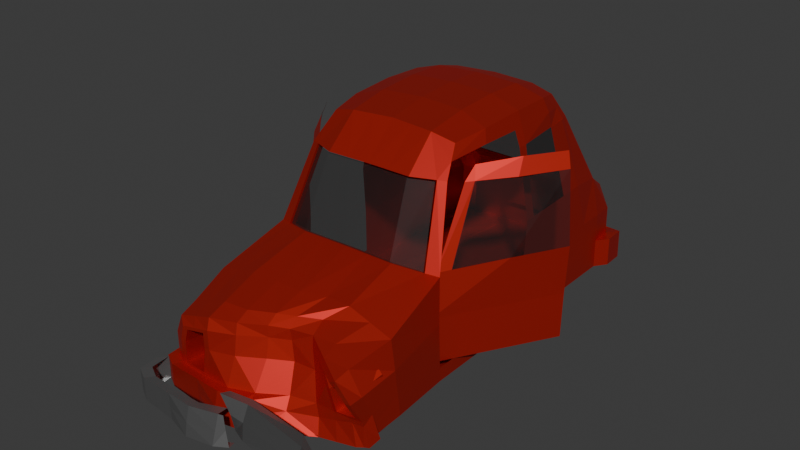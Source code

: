 # Source: Car2.blend  (saved by Blender 4.3.34; exported with 4.5.12 LTS)
import bpy
from mathutils import Matrix  # noqa: F401  (used for matrix-valued properties, if any)

bpy.ops.wm.read_factory_settings(use_empty=True)
scene = bpy.context.scene
scene.name = 'Scene'

# ---- collections
col_collection = bpy.data.collections.new('Collection'); scene.collection.children.link(col_collection)

# ---- materials (node trees are filled in below, after node groups)
mat_material_001 = bpy.data.materials.new('Material.001')
mat_material_002 = bpy.data.materials.new('Material.002')
mat_material = bpy.data.materials.new('Material')
mat_material_010 = bpy.data.materials.new('Material.010')
mat_material_006 = bpy.data.materials.new('Material.006')
mat_material_011 = bpy.data.materials.new('Material.011')
mat_material_012 = bpy.data.materials.new('Material.012')
mat_material_014 = bpy.data.materials.new('Material.014')
mat_material_013 = bpy.data.materials.new('Material.013')

# ---- material node trees
mat_material_001.use_nodes = True; mat_material_001.node_tree.nodes.clear()
_N = mat_material_001.node_tree.nodes; _L = mat_material_001.node_tree.links
n0 = _N.new('ShaderNodeBsdfPrincipled'); n0.name = 'Principled BSDF'; n0.location = (10, 300)
n0.inputs[0].default_value = (0.2026, 0.2026, 0.2026, 1.0)
n0.inputs[1].default_value = 0.8
n0.inputs[2].default_value = 0.3
n1 = _N.new('ShaderNodeOutputMaterial'); n1.name = 'Material Output'; n1.location = (300, 300)
_L.new(n0.outputs[0], n1.inputs[0])
n1.is_active_output = True
mat_material_002.use_nodes = True; mat_material_002.node_tree.nodes.clear()
_N = mat_material_002.node_tree.nodes; _L = mat_material_002.node_tree.links
n0 = _N.new('ShaderNodeBsdfPrincipled'); n0.name = 'Principled BSDF'; n0.location = (10, 300)
n0.inputs[0].default_value = (0.2878, 0.2878, 0.2878, 1.0)
n0.inputs[1].default_value = 0.8
n0.inputs[2].default_value = 0.3
n1 = _N.new('ShaderNodeOutputMaterial'); n1.name = 'Material Output'; n1.location = (300, 300)
_L.new(n0.outputs[0], n1.inputs[0])
n1.is_active_output = True
mat_material.use_nodes = True; mat_material.node_tree.nodes.clear()
_N = mat_material.node_tree.nodes; _L = mat_material.node_tree.links
n0 = _N.new('ShaderNodeBsdfPrincipled'); n0.name = 'Principled BSDF'; n0.location = (10, 300)
n0.inputs[0].default_value = (0.6021, 0.02453, 0.01645, 1.0)
n0.inputs[1].default_value = 0.7
n1 = _N.new('ShaderNodeOutputMaterial'); n1.name = 'Material Output'; n1.location = (300, 300)
_L.new(n0.outputs[0], n1.inputs[0])
n1.is_active_output = True
mat_material_010.use_nodes = True; mat_material_010.node_tree.nodes.clear()
_N = mat_material_010.node_tree.nodes; _L = mat_material_010.node_tree.links
n0 = _N.new('ShaderNodeBsdfPrincipled'); n0.name = 'Principled BSDF'; n0.location = (10, 300)
n0.inputs[0].default_value = (0.01754, 0.01754, 0.01754, 1.0)
n0.inputs[4].default_value = 0.5
n1 = _N.new('ShaderNodeOutputMaterial'); n1.name = 'Material Output'; n1.location = (300, 300)
_L.new(n0.outputs[0], n1.inputs[0])
n1.is_active_output = True
mat_material_006.use_nodes = True; mat_material_006.node_tree.nodes.clear()
_N = mat_material_006.node_tree.nodes; _L = mat_material_006.node_tree.links
n0 = _N.new('ShaderNodeBsdfPrincipled'); n0.name = 'Principled BSDF'; n0.location = (10, 300)
n0.inputs[0].default_value = (0.01261, 0.01261, 0.01261, 1.0)
n0.inputs[4].default_value = 0.5
n1 = _N.new('ShaderNodeOutputMaterial'); n1.name = 'Material Output'; n1.location = (300, 300)
_L.new(n0.outputs[0], n1.inputs[0])
n1.is_active_output = True
mat_material_011.use_nodes = True; mat_material_011.node_tree.nodes.clear()
_N = mat_material_011.node_tree.nodes; _L = mat_material_011.node_tree.links
n0 = _N.new('ShaderNodeBsdfPrincipled'); n0.name = 'Principled BSDF'; n0.location = (10, 300)
n0.inputs[0].default_value = (0.008604, 0.008604, 0.008604, 1.0)
n0.inputs[4].default_value = 0.5
n1 = _N.new('ShaderNodeOutputMaterial'); n1.name = 'Material Output'; n1.location = (300, 300)
_L.new(n0.outputs[0], n1.inputs[0])
n1.is_active_output = True
mat_material_012.use_nodes = True; mat_material_012.node_tree.nodes.clear()
_N = mat_material_012.node_tree.nodes; _L = mat_material_012.node_tree.links
n0 = _N.new('ShaderNodeBsdfPrincipled'); n0.name = 'Principled BSDF'; n0.location = (10, 300)
n0.inputs[0].default_value = (0.0109, 0.0109, 0.0109, 1.0)
n0.inputs[4].default_value = 0.5
n1 = _N.new('ShaderNodeOutputMaterial'); n1.name = 'Material Output'; n1.location = (300, 300)
_L.new(n0.outputs[0], n1.inputs[0])
n1.is_active_output = True
mat_material_014.use_nodes = True; mat_material_014.node_tree.nodes.clear()
_N = mat_material_014.node_tree.nodes; _L = mat_material_014.node_tree.links
n0 = _N.new('ShaderNodeBsdfPrincipled'); n0.name = 'Principled BSDF'; n0.location = (10, 300)
n0.inputs[0].default_value = (0.01352, 0.01352, 0.01352, 1.0)
n0.inputs[4].default_value = 0.5
n1 = _N.new('ShaderNodeOutputMaterial'); n1.name = 'Material Output'; n1.location = (300, 300)
_L.new(n0.outputs[0], n1.inputs[0])
n1.is_active_output = True
mat_material_013.use_nodes = True; mat_material_013.node_tree.nodes.clear()
_N = mat_material_013.node_tree.nodes; _L = mat_material_013.node_tree.links
n0 = _N.new('ShaderNodeBsdfPrincipled'); n0.name = 'Principled BSDF'; n0.location = (10, 300)
n0.inputs[0].default_value = (0.007907, 0.007907, 0.007907, 1.0)
n0.inputs[4].default_value = 0.5
n1 = _N.new('ShaderNodeOutputMaterial'); n1.name = 'Material Output'; n1.location = (300, 300)
_L.new(n0.outputs[0], n1.inputs[0])
n1.is_active_output = True

# ---- world
world_world = bpy.data.worlds.new('World'); scene.world = world_world
world_world.use_nodes = True; world_world.node_tree.nodes.clear()
_N = world_world.node_tree.nodes; _L = world_world.node_tree.links
n0 = _N.new('ShaderNodeOutputWorld'); n0.name = 'World Output'; n0.location = (300, 300)
n1 = _N.new('ShaderNodeBackground'); n1.name = 'Background'; n1.location = (10, 300)
n1.inputs[0].default_value = (0.05088, 0.05088, 0.05088, 1.0)
_L.new(n1.outputs[0], n0.inputs[0])
n0.is_active_output = True
world_world.color = (0.05088, 0.05088, 0.05088)
world_world.sun_shadow_jitter_overblur = 0.0

# ---- meshes
me_cube_001 = bpy.data.meshes.new('Cube.001')
me_cube_001.from_pydata([(1.1, -1.023, -0.7738), (0.5697, -1.013, -1.078), (-0.1174, -0.9734, -0.8034), (-0.3187, -0.9525, -0.2286), (0.9224, -0.9583, -0.7818), (1.084, -0.8769, -0.7889), (0.5232, -0.8741, -0.533), (1.048, -0.9645, -0.7783), (-0.2833, -0.9102, -0.2466), (1.054, -0.8905, -1.246), (1.068, -1.037, -1.245), (0.6022, -0.9275, -0.582), (1.139, -0.9271, -0.7871), (1.109, -0.9383, -1.245), (0.9312, -1.058, -1.258), (0.9714, -1.023, -0.7754), (1.068, -0.8859, -1.03), (-0.1724, -0.9677, -0.5327), (1.082, -1.033, -1.022), (0.5852, -0.9696, -0.8445), (1.122, -0.9338, -1.029), (0.9488, -1.045, -1.029), (-0.06932, -0.8741, -0.3336), (0.005362, -0.9912, -0.8697), (-0.05533, -0.9136, -0.3338), (-0.04933, -0.9557, -0.6157)], [], [(6, 22, 24, 11), (19, 25, 23, 1), (11, 24, 25, 19), (9, 16, 20, 13), (24, 3, 17, 25), (0, 15, 21, 18), (15, 11, 19, 21), (12, 0, 18, 20), (7, 4, 15, 0), (5, 7, 0, 12), (20, 18, 10, 13), (21, 19, 1, 14), (18, 21, 14, 10), (25, 17, 2, 23), (4, 6, 11, 15), (22, 8, 3, 24), (16, 5, 12, 20)])
_uv = me_cube_001.uv_layers.new(name='UVMap')
_uv.uv.foreach_set('vector', [0.535, 0.8144, 0.5335, 0.8447, 0.5335, 0.8447, 0.535, 0.8144, 0.535, 0.8144, 0.5335, 0.8447, 0.5335, 0.8447, 0.535, 0.8144, 0.535, 0.8144, 0.5335, 0.8447, 0.5335, 0.8447, 0.535, 0.8144, 0.5326, 0.7307, 0.5326, 0.7307, 0.5326, 0.7307, 0.5326, 0.7307, 0.5335, 0.8447, 0.532, 0.875, 0.532, 0.875, 0.5335, 0.8447, 0.5342, 0.7464, 0.5348, 0.7672, 0.5348, 0.7672, 0.5342, 0.7464, 0.5348, 0.7672, 0.535, 0.8144, 0.535, 0.8144, 0.5348, 0.7672, 0.5326, 0.7307, 0.5342, 0.7464, 0.5342, 0.7464, 0.5326, 0.7307, 0.5342, 0.7464, 0.5348, 0.7672, 0.5348, 0.7672, 0.5342, 0.7464, 0.5326, 0.7307, 0.5342, 0.7464, 0.5342, 0.7464, 0.5326, 0.7307, 0.5326, 0.7307, 0.5342, 0.7464, 0.5342, 0.7464, 0.5326, 0.7307, 0.5348, 0.7672, 0.535, 0.8144, 0.535, 0.8144, 0.5348, 0.7672, 0.5342, 0.7464, 0.5348, 0.7672, 0.5348, 0.7672, 0.5342, 0.7464, 0.5335, 0.8447, 0.532, 0.875, 0.532, 0.875, 0.5335, 0.8447, 0.5348, 0.7672, 0.535, 0.8144, 0.535, 0.8144, 0.5348, 0.7672, 0.5335, 0.8447, 0.532, 0.875, 0.532, 0.875, 0.5335, 0.8447, 0.5326, 0.7307, 0.5326, 0.7307, 0.5326, 0.7307, 0.5326, 0.7307])
me_cube_001.materials.append(mat_material_001)
me_cube_001.update()
me_cube_013 = bpy.data.meshes.new('Cube.013')
me_cube_013.from_pydata([(-0.002343, -1.208, -0.9842), (-0.002369, -1.253, -0.9793), (-0.5393, -1.193, -1.022), (0.1124, -1.175, -0.9863), (0.1288, -1.215, -0.9809), (0.06826, -1.199, -0.7083), (0.03457, -1.189, -0.4419), (-0.001444, -1.202, -0.4099), (-0.001314, -1.148, -0.4138), (-0.001965, -1.23, -0.7105), (-0.3059, -1.236, -0.4295), (-0.6104, -1.222, -0.4543), (-0.3062, -1.259, -0.7291), (-0.2702, -1.191, -0.4309), (-0.5392, -1.184, -0.4547), (-0.7289, -1.175, -0.463), (-0.9186, -1.167, -0.4713), (-0.8001, -1.215, -0.4611), (-0.9897, -1.209, -0.4679), (-0.8001, -1.217, -0.7416), (-0.9897, -1.21, -0.7297), (-0.6104, -1.223, -0.7535), (-0.8001, -1.218, -0.9924), (-0.6104, -1.224, -1.021), (-0.9897, -1.211, -0.9638), (-1.115, -1.179, -0.9134), (-1.115, -1.178, -0.6877), (-1.118, -1.079, -0.8801), (-1.047, -1.037, -0.8835), (-1.118, -1.077, -0.6613), (-1.118, -1.076, -0.4165), (-1.047, -1.035, -0.6647), (-1.047, -1.034, -0.4199), (-1.044, -1.135, -0.4385), (-1.115, -1.177, -0.4351), (-1.044, -1.137, -0.9168), (-0.9186, -1.169, -0.9671), (-0.3065, -1.273, -0.9972)], [], [(3, 4, 1, 0), (35, 36, 2, 0, 1, 37, 23, 22, 24, 25, 27, 28), (4, 5, 6, 7, 9, 1), (13, 10, 7, 8), (10, 12, 9, 7), (14, 11, 10, 13), (11, 21, 12, 10), (15, 17, 11, 14), (16, 18, 17, 15), (18, 20, 19, 17), (17, 19, 21, 11), (20, 24, 22, 19), (19, 22, 23, 21), (26, 25, 24, 20), (29, 27, 25, 26), (28, 27, 29, 31), (30, 29, 26, 34), (31, 29, 30, 32), (32, 30, 34, 33), (33, 34, 18, 16), (34, 26, 20, 18), (21, 23, 37, 12), (12, 37, 1, 9)])
_uv = me_cube_013.uv_layers.new(name='UVMap')
_uv.uv.foreach_set('vector', [0.0, 0.0, 0.0, 0.0, 0.0, 0.0, 0.0, 0.0, 0.0, 0.0, 0.0, 0.0, 0.0, 0.0, 0.0, 0.0, 0.0, 0.0, 0.0, 0.0, 0.0, 0.0, 0.0, 0.0, 0.0, 0.0, 0.0, 0.0, 0.0, 0.0, 0.0, 0.0, 0.3024, 0.4973, 0.4522, 0.7406, 0.503, 0.8249, 0.532, 0.875, 0.532, 0.875, 0.532, 0.875, 0.5335, 0.8447, 0.5335, 0.8447, 0.532, 0.875, 0.532, 0.875, 0.5335, 0.8447, 0.5335, 0.8447, 0.532, 0.875, 0.532, 0.875, 0.535, 0.8144, 0.535, 0.8144, 0.5335, 0.8447, 0.5335, 0.8447, 0.535, 0.8144, 0.535, 0.8144, 0.5335, 0.8447, 0.5335, 0.8447, 0.5349, 0.7908, 0.5349, 0.7908, 0.535, 0.8144, 0.535, 0.8144, 0.5348, 0.7672, 0.5348, 0.7672, 0.5349, 0.7908, 0.5349, 0.7908, 0.5348, 0.7672, 0.5348, 0.7672, 0.5349, 0.7908, 0.5349, 0.7908, 0.5349, 0.7908, 0.5349, 0.7908, 0.535, 0.8144, 0.535, 0.8144, 0.5348, 0.7672, 0.5348, 0.7672, 0.5349, 0.7908, 0.5349, 0.7908, 0.5349, 0.7908, 0.5349, 0.7908, 0.535, 0.8144, 0.535, 0.8144, 0.5342, 0.7464, 0.5342, 0.7464, 0.5348, 0.7672, 0.5348, 0.7672, 0.5326, 0.7307, 0.5326, 0.7307, 0.5342, 0.7464, 0.5342, 0.7464, 0.5326, 0.7307, 0.5326, 0.7307, 0.5326, 0.7307, 0.5326, 0.7307, 0.5326, 0.7307, 0.5326, 0.7307, 0.5342, 0.7464, 0.5342, 0.7464, 0.5326, 0.7307, 0.5326, 0.7307, 0.5326, 0.7307, 0.5326, 0.7307, 0.5326, 0.7307, 0.5326, 0.7307, 0.5342, 0.7464, 0.5342, 0.7464, 0.5342, 0.7464, 0.5342, 0.7464, 0.5348, 0.7672, 0.5348, 0.7672, 0.5342, 0.7464, 0.5342, 0.7464, 0.5348, 0.7672, 0.5348, 0.7672, 0.535, 0.8144, 0.535, 0.8144, 0.5335, 0.8447, 0.5335, 0.8447, 0.5335, 0.8447, 0.5335, 0.8447, 0.532, 0.875, 0.532, 0.875])
me_cube_013.materials.append(mat_material_002)
me_cube_013.update()
me_cube_028 = bpy.data.meshes.new('Cube.028')
me_cube_028.from_pydata([(0.9025, -0.2295, 1.292), (0.9895, -0.1712, 1.317), (0.9356, -0.03883, 2.819), (0.9035, -0.2728, 0.4191), (1.28, 0.02982, 0.4086), (0.9053, -0.2742, -0.1922), (1.278, 0.02529, -0.2027), (0.9063, -0.275, -0.522), (1.277, 0.02285, -0.5326), (1.595, 0.2804, -0.5426), (1.599, 0.2847, -0.2127), (1.605, 0.2928, 0.3985), (1.636, 0.2992, 1.402), (1.324, 0.05299, 1.392), (0.9589, 0.02534, 3.084), (0.9976, -0.003495, 2.82), (1.261, 0.147, 2.825), (1.539, 0.3562, 2.821), (1.245, 0.1932, 3.156), (1.491, 0.376, 3.137)], [], [(0, 1, 15, 2), (4, 13, 1, 0, 3), (4, 3, 5, 6), (6, 5, 7, 8), (9, 10, 6, 8), (10, 11, 4, 6), (11, 12, 13, 4), (2, 15, 16, 18, 14), (16, 17, 19, 18)])
_uv = me_cube_028.uv_layers.new(name='UVMap')
_uv.uv.foreach_set('vector', [0.6177, 0.6659, 0.6133, 0.6586, 0.6412, 0.6491, 0.6447, 0.6537, 0.5312, 0.6308, 0.5965, 0.6305, 0.6133, 0.6586, 0.6177, 0.6659, 0.5332, 0.6662, 0.5312, 0.6308, 0.5332, 0.6662, 0.5332, 0.6662, 0.5312, 0.6308, 0.5312, 0.6308, 0.5332, 0.6662, 0.5332, 0.6662, 0.5312, 0.6308, 0.5308, 0.6033, 0.5308, 0.6031, 0.5312, 0.6308, 0.5312, 0.6308, 0.5308, 0.6031, 0.5308, 0.6027, 0.5312, 0.6308, 0.5312, 0.6308, 0.5308, 0.6027, 0.5944, 0.603, 0.5965, 0.6305, 0.5312, 0.6308, 0.6447, 0.6537, 0.6412, 0.6491, 0.6263, 0.6293, 0.6383, 0.6288, 0.6505, 0.6507, 0.6263, 0.6293, 0.6242, 0.6032, 0.6356, 0.6041, 0.6383, 0.6288])
me_cube_028.materials.append(mat_material)
me_cube_028.materials.append(mat_material_010)
me_cube_028.materials.append(mat_material_006)
me_cube_028.materials.append(mat_material_011)
me_cube_028.materials.append(mat_material_012)
me_cube_028.update()
me_cube_030 = bpy.data.meshes.new('Cube.030')
me_cube_030.from_pydata([(0.9874, -0.1705, 1.317), (0.9955, -0.00283, 2.82), (1.322, 0.05366, 1.392), (1.633, 0.2999, 1.402), (1.537, 0.3569, 2.821), (1.259, 0.1476, 2.825)], [], [(3, 4, 5, 1, 0, 2)])
me_cube_030.polygons.foreach_set('material_index', [3])
_uv = me_cube_030.uv_layers.new(name='UVMap')
_uv.uv.foreach_set('vector', [0.5944, 0.603, 0.6242, 0.6032, 0.6263, 0.6293, 0.6412, 0.6491, 0.6133, 0.6586, 0.5965, 0.6305])
me_cube_030.materials.append(mat_material)
me_cube_030.materials.append(mat_material_010)
me_cube_030.materials.append(mat_material_006)
me_cube_030.materials.append(mat_material_011)
me_cube_030.materials.append(mat_material_012)
me_cube_030.update()
me_cube_031 = bpy.data.meshes.new('Cube.031')
me_cube_031.from_pydata([(0.8365, -0.8991, 0.2781), (0.9146, -0.6987, 0.4938), (0.8759, -0.9103, 0.333), (0.6852, -0.8614, 0.3196), (0.8098, -0.9034, 0.3503), (0.8951, -0.9134, 0.4691), (0.6043, -0.8436, 0.4077), (0.3987, -0.7837, 0.4651), (0.6718, -0.8548, 0.06869), (0.641, -0.8419, 0.577), (0.3869, -0.7704, 0.6848), (0.6419, -0.7658, 0.6985), (0.9205, -0.84, 0.5661), (0.3632, -0.6916, 0.8309), (0.7859, -0.6202, 0.9454), (0.5288, -0.6068, 1.064), (1.043, -0.6336, 0.8264), (0.9744, -0.25, 1.29), (1.076, -0.6335, 0.2187), (1.016, -0.2844, 0.4146), (1.038, -0.8311, 0.07819), (1.076, -0.6221, -0.2831), (1.016, -0.2837, -0.1967), (1.045, -0.7756, -0.3961), (1.077, -0.6153, -0.5426), (1.077, -0.6124, -0.7751), (1.016, -0.2833, -0.5266), (1.046, -0.7535, -0.6415), (1.046, -0.7435, -0.8605), (1.042, -0.8027, -0.8962), (1.117, -0.7692, -0.8573), (1.113, -0.8387, -0.8906), (1.059, -0.8445, -0.9125), (0.9881, -0.8577, -0.9409), (1.045, -0.8332, -0.5216), (1.042, -0.8374, -0.4147), (0.9291, -0.8382, -0.5334), (0.9167, -0.8409, -0.4474), (0.7481, -0.8485, -0.6093), (0.5671, -0.8588, -0.6851), (0.7254, -0.8461, -0.4405), (0.7982, -0.8746, -0.9695), (0.6083, -0.8914, -0.998), (0.304, -0.9815, -0.9926), (0.1313, -1.031, -0.9905), (0.284, -0.9185, -0.6711), (0.269, -0.8808, -0.4284), (0.03711, -1.005, -0.4516), (0.001094, -1.017, -0.4196), (0.0708, -1.015, -0.718), (0.001225, -0.9633, -0.4235), (0.0005736, -1.045, -0.7201), (-0.3034, -1.051, -0.4392), (-0.6079, -1.037, -0.4639), (-0.3037, -1.074, -0.7387), (-0.2676, -1.006, -0.4406), (-0.5367, -0.9996, -0.4643), (-0.2671, -0.944, 0.1004), (-0.5365, -0.9766, 0.07469), (0.001822, -0.8778, 0.1214), (-0.2757, -0.9213, 0.4823), (-0.006391, -0.8513, 0.5064), (-0.5533, -0.9677, 0.459), (-0.2823, -0.9051, 0.7058), (-0.5658, -0.9441, 0.6828), (-0.014, -0.8446, 0.7313), (-0.2799, -0.8374, 0.8476), (-0.56, -0.8443, 0.8296), (-0.02089, -0.7864, 0.8669), (-0.2946, -0.6395, 1.062), (-0.5892, -0.6355, 1.064), (-0.0002296, -0.6406, 1.061), (-0.2656, -0.3244, 1.425), (-0.5311, -0.3217, 1.412), (-1.041e-09, -0.327, 1.437), (-0.2656, -0.2858, 1.349), (-0.5311, -0.2832, 1.336), (-8.136e-10, -0.2884, 1.362), (0.2656, -0.2858, 1.349), (0.5311, -0.2832, 1.336), (0.2656, -0.3244, 1.425), (0.5311, -0.3217, 1.412), (0.2639, -0.6061, 1.063), (0.1519, -0.7447, 0.8496), (0.1677, -0.8005, 0.7089), (0.1819, -0.8005, 0.4864), (0.2225, -0.8151, 0.1068), (0.4503, -0.8044, 0.09224), (0.5341, -0.8513, -0.4336), (0.8393, -0.2719, 1.322), (0.7224, -0.1014, 2.833), (0.8393, -0.2333, 1.247), (0.7224, -0.06287, 2.758), (0.4811, -0.1141, 2.776), (0.2406, -0.1136, 2.781), (0.4811, -0.1527, 2.851), (0.4674, 0.02376, 3.48), (0.2406, -0.1521, 2.856), (-2.449e-09, -0.1516, 2.861), (0.2337, 0.03073, 3.497), (-3.146e-09, 0.0377, 3.515), (0.2382, 0.2525, 3.64), (0.4765, 0.2482, 3.619), (-3.383e-09, 0.2569, 3.66), (0.2396, 0.4851, 3.682), (0.4792, 0.4847, 3.66), (-3.53e-09, 0.4855, 3.703), (0.2382, 0.697, 3.64), (0.4764, 0.6972, 3.619), (-3.588e-09, 0.6968, 3.66), (0.2338, 0.8517, 3.464), (0.4676, 0.848, 3.446), (-3.495e-09, 0.8554, 3.481), (0.2396, 0.9465, 2.862), (0.4793, 0.9396, 2.859), (-2.966e-09, 0.9534, 2.864), (0.2396, 0.9399, 2.851), (0.4793, 0.933, 2.849), (-2.924e-09, 0.9467, 2.854), (-0.2396, 0.9399, 2.851), (-0.4793, 0.933, 2.849), (-0.2396, 0.9465, 2.862), (-0.4793, 0.9396, 2.859), (-0.2338, 0.8517, 3.464), (-0.4676, 0.848, 3.446), (-0.2382, 0.697, 3.64), (-0.4764, 0.6972, 3.619), (-0.2396, 0.4851, 3.682), (-0.4792, 0.4847, 3.66), (-0.2382, 0.2525, 3.64), (-0.4765, 0.2482, 3.619), (-0.2337, 0.03073, 3.497), (-0.4674, 0.02376, 3.48), (-0.2406, -0.1521, 2.856), (-0.2406, -0.1136, 2.781), (-0.4811, -0.1527, 2.851), (-0.4811, -0.1141, 2.776), (-0.7224, -0.1014, 2.833), (-0.811, -0.08262, 2.827), (-0.8393, -0.2719, 1.322), (-0.7224, -0.06287, 2.758), (-0.8393, -0.2333, 1.247), (-0.9744, -0.25, 1.29), (-1.016, -0.2844, 0.4146), (-1.044, -0.6329, 0.8264), (-0.9812, -0.8443, 0.5595), (-1.076, -0.6334, 0.2134), (-0.8167, -0.6342, 0.9453), (-0.7706, -0.8443, 0.6946), (-0.759, -0.9452, 0.5715), (-0.9522, -0.9462, 0.4602), (-0.7157, -0.9709, 0.3987), (-0.878, -0.9741, 0.3383), (-0.6939, -0.9719, 0.3402), (-0.6891, -0.7521, 0.2625), (-0.6119, -0.9701, 0.3707), (-0.8206, -0.9744, 0.2932), (-0.8158, -0.7546, 0.2154), (-0.8537, -0.98, 0.01684), (-0.8489, -0.7601, -0.06088), (-0.8537, -0.9824, -0.4159), (-0.916, -0.9795, 0.02056), (-1.041, -0.9476, 0.05025), (-0.916, -0.9821, -0.481), (-0.7264, -0.9909, -0.4727), (-1.041, -0.9502, -0.4481), (-0.9872, -1.024, -0.4776), (-0.9872, -1.026, -0.7394), (-0.7975, -1.031, -0.4708), (-1.112, -0.9923, -0.4448), (-1.116, -0.8916, -0.4261), (-1.112, -0.9937, -0.6973), (-1.112, -0.9949, -0.9231), (-1.116, -0.893, -0.6709), (-1.116, -0.8943, -0.8898), (-1.045, -0.851, -0.6743), (-1.045, -0.8522, -0.8932), (-1.045, -0.8496, -0.4295), (-1.076, -0.6374, -0.5541), (-1.076, -0.6387, -0.7858), (-1.076, -0.636, -0.2948), (-1.016, -0.2833, -0.5266), (-1.016, -0.2829, -0.8215), (-1.016, -0.2837, -0.1967), (-1.02, 0.0675, -0.5233), (-1.02, 0.06614, -0.8182), (-1.023, 0.3794, -0.5211), (-1.023, 0.4064, -0.5209), (-1.023, 0.3817, -0.1911), (-1.023, 0.3774, -0.8161), (-1.023, 0.4042, -0.8159), (-1.023, 0.4296, -0.8157), (-1.021, 0.7594, -0.8206), (-1.023, 0.4309, -0.5207), (-1.023, 0.4325, -0.1908), (-1.021, 0.7608, -0.5256), (-1.023, 0.4325, -0.1907), (-1.023, 0.4353, 0.4208), (-1.017, 0.7595, -0.2056), (-1.013, 0.9897, -0.216), (-1.017, 0.7577, 0.4062), (-1.013, 0.9936, 0.3955), (-1.018, 0.7551, 1.401), (-1.005, 0.8849, 1.39), (-1.048, 0.4471, 1.428), (-0.8629, 0.724, 2.837), (-0.8394, 0.8395, 2.832), (-0.9157, 0.4637, 2.848), (-0.8391, 0.7188, 3.141), (-0.784, 0.7045, 3.431), (-0.857, 0.4712, 3.161), (-0.7822, 0.8334, 3.087), (-0.7644, 0.8691, 3.07), (-0.8316, 0.8532, 2.831), (-0.8169, 0.8794, 2.829), (-1.0, 0.9048, 1.385), (-0.7877, 0.8521, 2.811), (-0.7729, 0.8782, 2.809), (-0.9564, 0.9037, 1.365), (-0.9141, 1.06, 1.247), (-0.9581, 1.061, 1.267), (-0.9493, 1.091, 1.238), (-0.8626, 1.244, 0.8345), (-0.9083, 1.092, 1.235), (-0.8044, 0.9016, 2.828), (-1.01, 1.107, 0.3854), (-0.9744, 1.246, 0.3238), (-1.01, 1.102, -0.2261), (-1.013, 1.008, 0.3942), (-1.013, 1.003, -0.2172), (-1.013, 1.001, -0.5472), (-1.01, 1.099, -0.556), (-1.014, 0.9876, -0.546), (-1.01, 1.096, -0.851), (-1.108, 1.163, -0.5602), (-1.108, 1.161, -0.8551), (-1.108, 1.166, -0.2302), (-1.074, 1.305, -0.6221), (-1.075, 1.303, -0.9172), (-1.074, 1.307, -0.292), (-0.9298, 1.338, -0.6832), (-0.9309, 1.336, -0.9784), (-0.9287, 1.339, -0.3531), (-0.5741, 1.346, -0.6825), (-0.5764, 1.346, -0.9776), (-0.5716, 1.347, -0.3522), (-0.2871, 1.347, -0.6807), (1.498e-10, 1.349, -0.6789), (-0.2858, 1.349, -0.3504), (-0.2882, 1.346, -0.9759), (4.255e-10, 1.347, -0.9741), (4.516e-10, 1.283, -0.9699), (0.2882, 1.346, -0.9759), (0.5764, 1.346, -0.9776), (0.2871, 1.347, -0.6807), (0.5741, 1.346, -0.6825), (0.2858, 1.349, -0.3504), (-1.586e-10, 1.35, -0.3486), (0.5716, 1.347, -0.3522), (0.2366, 1.284, -0.3463), (-1.325e-10, 1.286, -0.3445), (0.4732, 1.282, -0.3481), (0.2343, 1.286, 0.2657), (0.4685, 1.283, 0.2639), (-7.04e-10, 1.289, 0.2675), (0.2322, 1.27, 0.725), (0.4644, 1.259, 0.7118), (-1.138e-09, 1.281, 0.7382), (0.2419, 1.232, 0.895), (0.4837, 1.228, 0.8956), (-1.263e-09, 1.236, 0.8944), (0.2508, 1.105, 1.181), (0.5017, 1.104, 1.197), (-1.455e-09, 1.106, 1.166), (0.2508, 1.098, 1.171), (0.5017, 1.097, 1.186), (-1.413e-09, 1.099, 1.155), (-0.2508, 1.098, 1.171), (-0.5017, 1.097, 1.186), (-0.2508, 1.105, 1.181), (-0.5017, 1.104, 1.197), (-0.2419, 1.232, 0.895), (-0.4837, 1.228, 0.8956), (-0.2322, 1.27, 0.725), (-0.4644, 1.259, 0.7118), (-0.2343, 1.286, 0.2657), (-0.4685, 1.283, 0.2639), (-0.2366, 1.284, -0.3463), (-0.4732, 1.282, -0.3481), (-0.8302, 1.275, -0.3489), (-0.828, 1.278, 0.2629), (-0.9752, 1.242, -0.2879), (-0.7689, 1.267, 0.6683), (-0.9083, 1.085, 1.224), (-0.7691, 0.8991, 2.821), (-0.7691, 0.9058, 2.831), (0.9083, 1.085, 1.224), (0.9083, 1.092, 1.235), (0.7691, 0.8991, 2.821), (0.7691, 0.9058, 2.831), (0.8044, 0.9016, 2.828), (0.7644, 0.8691, 3.07), (0.9493, 1.091, 1.238), (0.8169, 0.8794, 2.829), (0.8316, 0.8532, 2.831), (0.9581, 1.061, 1.267), (0.7257, 0.8771, 2.788), (0.7405, 0.8509, 2.79), (0.8669, 1.059, 1.226), (0.9092, 0.9025, 1.343), (1.0, 0.9048, 1.385), (1.005, 0.8849, 1.39), (0.8394, 0.8395, 2.832), (1.014, 0.963, 0.3983), (1.02, 0.7399, 1.402), (1.048, 0.4471, 1.428), (1.018, 0.7507, 0.4073), (0.8632, 0.7224, 2.837), (0.9157, 0.4637, 2.848), (0.8391, 0.7188, 3.141), (0.784, 0.7045, 3.431), (0.857, 0.4712, 3.161), (0.7822, 0.8334, 3.087), (0.7998, 0.4784, 3.467), (0.8548, 0.4457, 3.163), (0.8523, 0.4154, 3.164), (0.914, 0.4391, 2.847), (0.912, 0.4118, 2.847), (1.048, 0.4203, 1.426), (1.047, 0.392, 1.424), (1.023, 0.41, 0.4206), (1.023, 0.4353, 0.4208), (1.023, 0.4033, -0.191), (1.023, 0.3811, 0.4204), (1.023, 0.3741, -0.1912), (1.023, 0.3703, -0.5212), (1.023, 0.3998, -0.521), (1.02, 0.0675, -0.5233), (1.023, 0.367, -0.8161), (1.02, 0.06614, -0.8182), (1.023, 0.3966, -0.8159), (1.023, 0.4296, -0.8157), (1.021, 0.7594, -0.8206), (1.023, 0.4309, -0.5207), (1.023, 0.4325, -0.1908), (1.021, 0.7608, -0.5256), (1.014, 0.971, -0.5445), (1.018, 0.7573, -0.2049), (1.014, 0.9682, -0.2141), (1.01, 1.102, -0.2261), (1.108, 1.166, -0.2302), (1.01, 1.107, 0.3854), (0.9752, 1.242, -0.2879), (1.01, 1.099, -0.556), (1.01, 1.096, -0.851), (1.108, 1.163, -0.5602), (1.108, 1.161, -0.8551), (1.074, 1.305, -0.6221), (1.075, 1.303, -0.9172), (1.074, 1.307, -0.292), (0.9298, 1.338, -0.6832), (0.9309, 1.336, -0.9784), (0.9287, 1.339, -0.3531), (0.8302, 1.275, -0.3489), (0.828, 1.278, 0.2629), (0.7689, 1.267, 0.6683), (0.9744, 1.246, 0.3238), (0.8626, 1.244, 0.8345), (0.9761, 1.238, -0.913), (0.8324, 1.272, -0.9742), (0.4779, 1.281, -0.9735), (1.016, -0.2829, -0.8215), (0.8337, 0.1952, 3.174), (0.7866, 0.2219, 3.433), (0.7651, -0.0225, 3.095), (0.811, -0.08262, 2.827), (0.72, 0.03655, 3.358), (0.7207, 0.8335, 3.334), (0.0001958, -1.023, -0.9939), (-0.4779, 1.281, -0.9735), (-0.8324, 1.272, -0.9742), (-0.9761, 1.238, -0.913), (0.000169, -1.068, -0.989), (-0.5367, -1.008, -1.031), (0.1149, -0.9907, -0.9959), (0.537, -0.8715, -1.003), (0.9169, -0.8253, -0.9467), (-0.916, -0.9848, -0.9768), (-1.041, -0.9529, -0.9265), (-0.3039, -1.088, -1.007), (-0.6079, -1.04, -1.031), (-0.6079, -1.039, -0.7632), (-0.7975, -1.033, -1.002), (-0.9872, -1.027, -0.9734), (-0.7975, -1.032, -0.7513), (-0.7207, 0.8335, 3.334), (-0.7998, 0.4784, 3.467), (-0.852, 0.4126, 3.164), (-0.8337, 0.1952, 3.174), (-0.912, 0.4118, 2.847), (-0.9137, 0.436, 2.847), (-1.047, 0.392, 1.424), (-1.048, 0.4199, 1.426), (-1.023, 0.3859, 0.4204), (-1.023, 0.4134, 0.4206), (-1.023, 0.4089, -0.1909), (-0.7866, 0.2219, 3.433), (-0.7651, -0.0225, 3.095), (-0.72, 0.03655, 3.358), (-1.045, -0.847, 0.05293), (-0.729, -0.9893, -0.4104), (-0.599, -0.9962, -0.4047), (-0.7242, -0.7694, -0.4881), (-0.7215, -0.7583, -0.03009), (-0.8489, -0.7626, -0.4936), (-0.5942, -0.7763, -0.4824), (-0.594, -0.7564, -0.004405), (-0.6071, -0.7503, 0.293), (-0.5988, -0.9762, 0.07332), (-2.222e-09, -0.113, 2.786), (0.7823, -0.8576, -0.3796), (0.9099, -0.8482, -0.3837), (0.7339, -0.8671, 0.07829), (0.8604, -0.6573, -0.1639), (0.988, -0.6478, -0.168), (0.812, -0.6667, 0.294), (0.9715, -0.7049, 0.2609), (0.7633, -0.661, 0.5353), (1.05, -0.7043, 0.2791), (0.954, -0.7099, 0.5488), (1.056, -0.6465, -0.1504), (0.9721, -0.9047, 0.06339), (0.9775, -0.8469, -0.3661), (1.036, -0.9042, 0.07499)], [], [(2, 0, 1, 429), (0, 3, 427, 1), (0, 2, 5, 4), (3, 0, 4, 6), (5, 9, 6, 4), (8, 6, 7, 87), (9, 10, 7, 6), (422, 3, 6, 8), (11, 13, 10, 9), (12, 11, 9, 5), (16, 14, 11, 12), (14, 15, 13, 11), (17, 89, 81, 15, 14, 16), (19, 17, 16, 18), (18, 16, 12, 20), (19, 18, 21, 22), (18, 20, 23, 21), (22, 21, 24, 26), (21, 23, 27, 24), (26, 24, 25, 371), (24, 27, 28, 25), (27, 23, 35, 34, 32, 31, 30, 28), (354, 342, 341, 340, 338, 339, 371, 25, 28, 29, 386, 385, 384, 378, 251, 370, 369, 368), (29, 28, 30, 31, 32, 33, 41, 42, 43, 44, 384, 385, 386), (32, 34, 36, 33), (36, 34, 35, 37), (33, 36, 38, 41), (38, 36, 37, 40), (39, 38, 40, 88), (41, 38, 39, 42), (42, 39, 45, 43), (43, 45, 47, 49, 44), (48, 47, 45, 46, 50), (45, 39, 88, 46), (44, 49, 47, 48, 51, 382), (55, 52, 48, 50), (52, 54, 51, 48), (56, 53, 52, 55), (53, 391, 54, 52), (58, 56, 55, 57), (57, 55, 50, 59), (58, 57, 60, 62), (57, 59, 61, 60), (63, 60, 61, 65), (64, 62, 60, 63), (67, 64, 63, 66), (66, 63, 65, 68), (70, 67, 66, 69), (69, 66, 68, 71), (73, 70, 69, 72), (72, 69, 71, 74), (73, 72, 75, 76), (72, 74, 77, 75), (74, 80, 78, 77), (80, 81, 79, 78), (81, 80, 82, 15), (80, 74, 71, 82), (15, 82, 83, 13), (82, 71, 68, 83), (13, 83, 84, 10), (83, 68, 65, 84), (10, 84, 85, 7), (84, 65, 61, 85), (86, 85, 61, 59), (87, 7, 85, 86), (87, 86, 46, 88), (86, 59, 50, 46), (8, 87, 88, 40), (81, 89, 91, 79), (90, 89, 17, 375), (89, 90, 92, 91), (90, 95, 93, 92), (95, 97, 94, 93), (95, 90, 375, 374, 376, 96), (97, 95, 96, 99), (98, 97, 99, 100), (97, 98, 419, 94), (102, 101, 99, 96), (101, 103, 100, 99), (105, 104, 101, 102), (104, 106, 103, 101), (108, 107, 104, 105), (107, 109, 106, 104), (111, 110, 107, 108), (110, 112, 109, 107), (114, 113, 110, 111), (113, 115, 112, 110), (113, 114, 117, 116), (115, 113, 116, 118), (121, 115, 118, 119), (122, 121, 119, 120), (122, 124, 123, 121), (121, 123, 112, 115), (124, 126, 125, 123), (123, 125, 109, 112), (126, 128, 127, 125), (125, 127, 106, 109), (128, 130, 129, 127), (127, 129, 103, 106), (130, 132, 131, 129), (129, 131, 100, 103), (133, 131, 132, 135), (98, 100, 131, 133), (133, 135, 136, 134), (98, 133, 134, 419), (135, 137, 140, 136), (135, 132, 408, 407, 138, 137), (137, 138, 142, 139), (137, 139, 141, 140), (139, 73, 76, 141), (142, 144, 147, 70, 73, 139), (143, 146, 144, 142), (144, 145, 148, 147), (146, 409, 145, 144), (147, 148, 67, 70), (145, 150, 149, 148), (148, 149, 64, 67), (149, 151, 62, 64), (150, 152, 151, 149), (153, 155, 62, 151), (156, 153, 151, 152), (155, 153, 154, 417), (153, 156, 157, 154), (156, 158, 159, 157), (158, 156, 152, 161), (158, 160, 414, 159), (160, 158, 161, 163), (162, 161, 152, 150), (162, 165, 163, 161), (410, 160, 163, 164), (163, 166, 168, 164), (165, 169, 166, 163), (166, 167, 394, 168), (169, 171, 167, 166), (177, 170, 169, 165), (170, 173, 171, 169), (173, 174, 172, 171), (171, 172, 393, 167), (176, 174, 173, 175), (175, 173, 170, 177), (178, 179, 176, 175), (180, 178, 175, 177), (181, 182, 179, 178), (183, 181, 178, 180), (184, 185, 182, 181), (186, 189, 185, 184), (187, 190, 189, 186), (405, 187, 186, 188), (233, 381, 380, 379, 251, 378, 383, 387, 388, 176, 179, 182, 185, 189, 190, 191, 192), (193, 191, 190, 187), (195, 192, 191, 193), (194, 193, 187, 405), (196, 198, 195, 193), (197, 200, 198, 196), (198, 200, 201, 199), (195, 198, 199, 232), (200, 202, 203, 201), (204, 202, 200, 197), (203, 202, 205, 206), (206, 205, 208, 211, 213), (208, 205, 207, 210), (210, 396, 209, 208), (208, 209, 395, 212, 211), (211, 212, 224, 214, 213), (220, 214, 213, 215), (213, 214, 217, 216), (206, 213, 215, 203), (215, 213, 216, 218), (220, 215, 218, 219), (214, 220, 219, 217), (225, 228, 215, 220, 221), (214, 224, 221, 220), (222, 221, 223, 280, 282), (226, 225, 221, 222), (221, 224, 295, 223), (226, 291, 227, 225), (225, 227, 229, 228), (228, 229, 199, 201), (215, 228, 201, 203), (227, 231, 230, 229), (229, 230, 232, 199), (231, 233, 192, 195, 232, 230), (231, 234, 235, 233), (227, 236, 234, 231), (237, 238, 235, 234), (239, 237, 234, 236), (240, 241, 238, 237), (242, 240, 237, 239), (243, 244, 241, 240), (245, 243, 240, 242), (246, 249, 244, 243), (248, 246, 243, 245), (247, 250, 249, 246), (257, 247, 246, 248), (380, 381, 233, 235, 238, 241, 244, 249, 250, 251, 379), (369, 370, 251, 250, 252, 253, 361, 358, 356, 354, 368), (247, 254, 252, 250), (254, 255, 253, 252), (257, 256, 254, 247), (256, 258, 255, 254), (260, 259, 256, 257), (259, 261, 258, 256), (264, 262, 259, 260), (262, 263, 261, 259), (262, 265, 266, 263), (264, 267, 265, 262), (266, 265, 268, 269), (265, 267, 270, 268), (269, 268, 271, 272), (268, 270, 273, 271), (272, 271, 274, 275), (271, 273, 276, 274), (273, 279, 277, 276), (279, 280, 278, 277), (282, 280, 279, 281), (281, 279, 273, 270), (284, 282, 281, 283), (283, 281, 270, 267), (285, 286, 284, 283), (264, 285, 283, 267), (285, 287, 288, 286), (264, 260, 287, 285), (260, 257, 248, 287), (287, 248, 245, 288), (286, 288, 289, 290), (288, 245, 242, 289), (290, 289, 291, 226), (289, 242, 239, 291), (291, 239, 236, 227), (290, 226, 222, 292), (286, 290, 292, 284), (292, 222, 282, 284), (280, 223, 293, 278), (223, 295, 294, 293), (295, 122, 120, 294), (224, 212, 395, 124, 122, 295), (297, 272, 275, 296), (299, 297, 296, 298), (114, 299, 298, 117), (300, 299, 114, 111, 377, 301), (302, 297, 299, 300), (322, 304, 303, 300, 301), (303, 305, 302, 300), (303, 305, 310, 304), (303, 304, 307, 306), (305, 303, 306, 308), (310, 305, 308, 309), (304, 310, 309, 307), (351, 302, 305, 310, 311, 313), (312, 311, 310, 304), (311, 312, 317, 314), (314, 316, 313, 311), (315, 331, 316, 314), (318, 317, 319, 321), (319, 317, 312, 304, 322), (321, 319, 320, 323), (319, 322, 301, 377, 320), (372, 325, 324, 321, 323, 373), (324, 326, 318, 321), (325, 327, 326, 324), (327, 329, 328, 326), (326, 328, 315, 318), (330, 328, 329, 333), (331, 315, 328, 330), (331, 330, 332, 344), (332, 330, 333, 334), (336, 332, 334, 335), (340, 336, 335, 338), (338, 335, 337, 339), (343, 336, 340, 341), (345, 343, 341, 342), (345, 347, 344, 343), (344, 332, 336, 343), (353, 346, 345, 342, 354), (348, 347, 345, 346), (347, 316, 331, 344), (313, 316, 347, 348), (349, 348, 346, 353), (351, 313, 348, 349), (349, 353, 355, 350), (352, 349, 350, 359), (366, 351, 349, 352), (353, 354, 356, 355), (357, 355, 356, 358), (359, 350, 355, 357), (360, 357, 358, 361), (362, 359, 357, 360), (255, 360, 361, 253), (258, 362, 360, 255), (363, 352, 359, 362), (261, 363, 362, 258), (263, 364, 363, 261), (364, 366, 352, 363), (364, 365, 367, 366), (263, 266, 365, 364), (366, 367, 302, 351), (365, 266, 269, 367), (367, 269, 272, 297, 302), (337, 26, 371, 339), (374, 372, 373, 376), (373, 102, 96, 376), (323, 105, 102, 373), (320, 108, 105, 323), (377, 111, 108, 320), (384, 44, 382, 378), (388, 387, 383, 378, 382, 389, 390, 392, 393, 172, 174, 176), (54, 389, 382, 51), (391, 390, 389, 54), (394, 392, 390, 391), (167, 393, 392, 394), (168, 394, 391, 53), (395, 209, 126, 124), (398, 406, 396, 210, 397), (399, 397, 210, 207, 400), (399, 400, 402, 401), (402, 404, 403, 401), (404, 405, 188, 403), (197, 194, 405, 404), (197, 404, 402, 204), (402, 400, 207, 204), (407, 408, 406, 398), (406, 408, 132, 130), (396, 406, 130, 128), (209, 396, 128, 126), (143, 183, 180, 146), (146, 180, 177, 409), (409, 177, 165, 162), (409, 162, 150, 145), (164, 168, 53, 56), (411, 410, 164, 56), (160, 410, 412, 414), (410, 411, 415, 412), (159, 414, 412, 413), (413, 412, 415, 416), (411, 418, 416, 415), (413, 416, 417, 154), (418, 155, 417, 416), (155, 418, 58, 62), (418, 411, 56, 58), (159, 413, 154, 157), (421, 420, 40, 37), (420, 422, 8, 40), (420, 421, 424, 423), (422, 420, 423, 425), (426, 425, 423, 424), (3, 422, 425, 427), (426, 1, 427, 425), (428, 429, 1, 426), (428, 426, 424, 430), (431, 2, 429, 428), (432, 431, 428, 430), (2, 431, 433, 5), (431, 432, 35, 433), (20, 433, 35, 23), (20, 12, 5, 433), (421, 432, 430, 424), (432, 421, 37, 35)])
_uv = me_cube_031.uv_layers.new(name='UVMap')
_uv.uv.foreach_set('vector', [0.603, 0.749, 0.6039, 0.7533, 0.6039, 0.7533, 0.603, 0.749, 0.6039, 0.7533, 0.606, 0.7737, 0.606, 0.7737, 0.6039, 0.7533, 0.6039, 0.7533, 0.603, 0.749, 0.6157, 0.7448, 0.625, 0.75, 0.606, 0.7737, 0.6039, 0.7533, 0.625, 0.75, 0.625, 0.7813, 0.6157, 0.7448, 0.6511, 0.7447, 0.6562, 0.75, 0.625, 0.75, 0.5349, 0.7908, 0.625, 0.7813, 0.625, 0.8125, 0.535, 0.8144, 0.6511, 0.7447, 0.6864, 0.7446, 0.6875, 0.75, 0.6562, 0.75, 0.5395, 0.7831, 0.606, 0.7737, 0.625, 0.7813, 0.5349, 0.7908, 0.6505, 0.7307, 0.6862, 0.7311, 0.6864, 0.7446, 0.6511, 0.7447, 0.6148, 0.7302, 0.6505, 0.7307, 0.6511, 0.7447, 0.6157, 0.7448, 0.6152, 0.7022, 0.6507, 0.7027, 0.6505, 0.7307, 0.6148, 0.7302, 0.6507, 0.7027, 0.6863, 0.7031, 0.6862, 0.7311, 0.6505, 0.7307, 0.6177, 0.6659, 0.6389, 0.6688, 0.6872, 0.6754, 0.6863, 0.7031, 0.6507, 0.7027, 0.6152, 0.7022, 0.5332, 0.6662, 0.6177, 0.6659, 0.6152, 0.7022, 0.5332, 0.7021, 0.5332, 0.7021, 0.6152, 0.7022, 0.6148, 0.7302, 0.5326, 0.7307, 0.5332, 0.6662, 0.5332, 0.7021, 0.5332, 0.7021, 0.5332, 0.6662, 0.5332, 0.7021, 0.5326, 0.7307, 0.5326, 0.7307, 0.5332, 0.7021, 0.5332, 0.6662, 0.5332, 0.7021, 0.5332, 0.7021, 0.5332, 0.6662, 0.5332, 0.7021, 0.5326, 0.7307, 0.5326, 0.7307, 0.5332, 0.7021, 0.5332, 0.6662, 0.5332, 0.7021, 0.5332, 0.7021, 0.5332, 0.6662, 0.5332, 0.7021, 0.5326, 0.7307, 0.5326, 0.7307, 0.5332, 0.7021, 0.5326, 0.7307, 0.5326, 0.7307, 0.5342, 0.7464, 0.4195, 0.5862, 0.0, 0.0, 0.0, 0.0, 0.0, 0.0, 0.0, 0.0, 0.0, 0.0, 0.531, 0.5677, 0.5307, 0.5978, 0.5308, 0.6008, 0.5308, 0.6035, 0.5312, 0.6308, 0.5332, 0.6662, 0.5332, 0.7021, 0.0, 0.0, 0.0, 0.0, 0.0, 0.0, 0.0, 0.0, 0.0, 0.0, 0.0, 0.0, 0.0, 0.0, 0.0, 0.0, 0.0, 0.0, 0.0, 0.0, 0.0, 0.0, 0.0, 0.0, 0.0, 0.0, 0.0, 0.0, 0.0, 0.0, 0.0, 0.0, 0.0, 0.0, 0.0, 0.0, 0.0, 0.0, 0.0, 0.0, 0.0, 0.0, 0.0, 0.0, 0.0, 0.0, 0.0, 0.0, 0.4195, 0.5862, 0.4417, 0.6337, 0.0, 0.0, 0.4417, 0.6337, 0.4195, 0.5862, 0.5342, 0.7464, 0.5348, 0.7672, 0.0, 0.0, 0.4417, 0.6337, 0.3692, 0.5426, 0.0, 0.0, 0.3692, 0.5426, 0.4417, 0.6337, 0.5348, 0.7672, 0.5349, 0.7908, 0.2967, 0.4516, 0.3692, 0.5426, 0.5349, 0.7908, 0.535, 0.8144, 0.0, 0.0, 0.3692, 0.5426, 0.2967, 0.4516, 0.0, 0.0, 0.0, 0.0, 0.2967, 0.4516, 0.3039, 0.4811, 0.0, 0.0, 0.0, 0.0, 0.3039, 0.4811, 0.503, 0.8249, 0.4522, 0.7406, 0.3024, 0.4973, 0.532, 0.875, 0.503, 0.8249, 0.3039, 0.4811, 0.5335, 0.8447, 0.532, 0.875, 0.3039, 0.4811, 0.2967, 0.4516, 0.535, 0.8144, 0.5335, 0.8447, 0.3024, 0.4973, 0.4522, 0.7406, 0.503, 0.8249, 0.532, 0.875, 0.532, 0.875, 0.532, 0.875, 0.5335, 0.8447, 0.5335, 0.8447, 0.532, 0.875, 0.532, 0.875, 0.5335, 0.8447, 0.5335, 0.8447, 0.532, 0.875, 0.532, 0.875, 0.535, 0.8144, 0.535, 0.8144, 0.5335, 0.8447, 0.5335, 0.8447, 0.535, 0.8144, 0.535, 0.8144, 0.5335, 0.8447, 0.5335, 0.8447, 0.535, 0.8144, 0.535, 0.8144, 0.5335, 0.8447, 0.5335, 0.8447, 0.5335, 0.8447, 0.5335, 0.8447, 0.532, 0.875, 0.532, 0.875, 0.535, 0.8144, 0.5335, 0.8447, 0.625, 0.8438, 0.625, 0.8125, 0.5335, 0.8447, 0.532, 0.875, 0.625, 0.875, 0.625, 0.8438, 0.7182, 0.7452, 0.7188, 0.75, 0.75, 0.75, 0.75, 0.7458, 0.6864, 0.7446, 0.6875, 0.75, 0.7188, 0.75, 0.7182, 0.7452, 0.6862, 0.7311, 0.6864, 0.7446, 0.7182, 0.7452, 0.7181, 0.7363, 0.7181, 0.7363, 0.7182, 0.7452, 0.75, 0.7458, 0.75, 0.7415, 0.6863, 0.7031, 0.6862, 0.7311, 0.7181, 0.7363, 0.7182, 0.7032, 0.7182, 0.7032, 0.7181, 0.7363, 0.75, 0.7415, 0.75, 0.7032, 0.6872, 0.6754, 0.6863, 0.7031, 0.7182, 0.7032, 0.7186, 0.6702, 0.7186, 0.6702, 0.7182, 0.7032, 0.75, 0.7032, 0.75, 0.6649, 0.6872, 0.6754, 0.7186, 0.6702, 0.7186, 0.6702, 0.6872, 0.6754, 0.7186, 0.6702, 0.75, 0.6649, 0.75, 0.6649, 0.7186, 0.6702, 0.75, 0.6649, 0.7186, 0.6702, 0.7186, 0.6702, 0.75, 0.6649, 0.7186, 0.6702, 0.6872, 0.6754, 0.6872, 0.6754, 0.7186, 0.6702, 0.6872, 0.6754, 0.7186, 0.6702, 0.7182, 0.7032, 0.6863, 0.7031, 0.7186, 0.6702, 0.75, 0.6649, 0.75, 0.7032, 0.7182, 0.7032, 0.6863, 0.7031, 0.7182, 0.7032, 0.7181, 0.7363, 0.6862, 0.7311, 0.7182, 0.7032, 0.75, 0.7032, 0.75, 0.7415, 0.7181, 0.7363, 0.6862, 0.7311, 0.7181, 0.7363, 0.7182, 0.7452, 0.6864, 0.7446, 0.7181, 0.7363, 0.75, 0.7415, 0.75, 0.7458, 0.7182, 0.7452, 0.6864, 0.7446, 0.7182, 0.7452, 0.7188, 0.75, 0.6875, 0.75, 0.7182, 0.7452, 0.75, 0.7458, 0.75, 0.75, 0.7188, 0.75, 0.5335, 0.8447, 0.625, 0.8438, 0.625, 0.875, 0.532, 0.875, 0.535, 0.8144, 0.625, 0.8125, 0.625, 0.8438, 0.5335, 0.8447, 0.535, 0.8144, 0.5335, 0.8447, 0.5335, 0.8447, 0.535, 0.8144, 0.5335, 0.8447, 0.532, 0.875, 0.532, 0.875, 0.5335, 0.8447, 0.5349, 0.7908, 0.535, 0.8144, 0.535, 0.8144, 0.5349, 0.7908, 0.6872, 0.6754, 0.6389, 0.6688, 0.6389, 0.6688, 0.6872, 0.6754, 0.6568, 0.6564, 0.6389, 0.6688, 0.6177, 0.6659, 0.6447, 0.6537, 0.6389, 0.6688, 0.6568, 0.6564, 0.6568, 0.6564, 0.6389, 0.6688, 0.6568, 0.6564, 0.6899, 0.6637, 0.6899, 0.6637, 0.6568, 0.6564, 0.6899, 0.6637, 0.7199, 0.6643, 0.7199, 0.6643, 0.6899, 0.6637, 0.6899, 0.6637, 0.6568, 0.6564, 0.6447, 0.6537, 0.6505, 0.6507, 0.6563, 0.6477, 0.6915, 0.6534, 0.7199, 0.6643, 0.6899, 0.6637, 0.6915, 0.6534, 0.7207, 0.6592, 0.75, 0.6649, 0.7199, 0.6643, 0.7207, 0.6592, 0.75, 0.6649, 0.7199, 0.6643, 0.75, 0.6649, 0.75, 0.6649, 0.7199, 0.6643, 0.6904, 0.6293, 0.7202, 0.6298, 0.7207, 0.6592, 0.6915, 0.6534, 0.7202, 0.6298, 0.75, 0.6304, 0.75, 0.6649, 0.7207, 0.6592, 0.6901, 0.5977, 0.7201, 0.5968, 0.7202, 0.6298, 0.6904, 0.6293, 0.7201, 0.5968, 0.75, 0.5959, 0.75, 0.6304, 0.7202, 0.6298, 0.6904, 0.5684, 0.7202, 0.5678, 0.7201, 0.5968, 0.6901, 0.5977, 0.7202, 0.5678, 0.75, 0.5671, 0.75, 0.5959, 0.7201, 0.5968, 0.6915, 0.5479, 0.7207, 0.543, 0.7202, 0.5678, 0.6904, 0.5684, 0.7207, 0.543, 0.75, 0.5382, 0.75, 0.5671, 0.7202, 0.5678, 0.6899, 0.5397, 0.7199, 0.539, 0.7207, 0.543, 0.6915, 0.5479, 0.7199, 0.539, 0.75, 0.5382, 0.75, 0.5382, 0.7207, 0.543, 0.7199, 0.539, 0.6899, 0.5397, 0.6899, 0.5397, 0.7199, 0.539, 0.75, 0.5382, 0.7199, 0.539, 0.7199, 0.539, 0.75, 0.5382, 0.7199, 0.539, 0.75, 0.5382, 0.75, 0.5382, 0.7199, 0.539, 0.6899, 0.5397, 0.7199, 0.539, 0.7199, 0.539, 0.6899, 0.5397, 0.6899, 0.5397, 0.6915, 0.5479, 0.7207, 0.543, 0.7199, 0.539, 0.7199, 0.539, 0.7207, 0.543, 0.75, 0.5382, 0.75, 0.5382, 0.6915, 0.5479, 0.6904, 0.5684, 0.7202, 0.5678, 0.7207, 0.543, 0.7207, 0.543, 0.7202, 0.5678, 0.75, 0.5671, 0.75, 0.5382, 0.6904, 0.5684, 0.6901, 0.5977, 0.7201, 0.5968, 0.7202, 0.5678, 0.7202, 0.5678, 0.7201, 0.5968, 0.75, 0.5959, 0.75, 0.5671, 0.6901, 0.5977, 0.6904, 0.6293, 0.7202, 0.6298, 0.7201, 0.5968, 0.7201, 0.5968, 0.7202, 0.6298, 0.75, 0.6304, 0.75, 0.5959, 0.6904, 0.6293, 0.6915, 0.6534, 0.7207, 0.6592, 0.7202, 0.6298, 0.7202, 0.6298, 0.7207, 0.6592, 0.75, 0.6649, 0.75, 0.6304, 0.7199, 0.6643, 0.7207, 0.6592, 0.6915, 0.6534, 0.6899, 0.6637, 0.75, 0.6649, 0.75, 0.6649, 0.7207, 0.6592, 0.7199, 0.6643, 0.7199, 0.6643, 0.6899, 0.6637, 0.6899, 0.6637, 0.7199, 0.6643, 0.75, 0.6649, 0.7199, 0.6643, 0.7199, 0.6643, 0.75, 0.6649, 0.6899, 0.6637, 0.6568, 0.6564, 0.6568, 0.6564, 0.6899, 0.6637, 0.6899, 0.6637, 0.6915, 0.6534, 0.6563, 0.6477, 0.6505, 0.6507, 0.6447, 0.6537, 0.6568, 0.6564, 0.6568, 0.6564, 0.6447, 0.6537, 0.6177, 0.6659, 0.6389, 0.6688, 0.6568, 0.6564, 0.6389, 0.6688, 0.6389, 0.6688, 0.6568, 0.6564, 0.6389, 0.6688, 0.6872, 0.6754, 0.6872, 0.6754, 0.6389, 0.6688, 0.6177, 0.6659, 0.6152, 0.7022, 0.6507, 0.7027, 0.6863, 0.7031, 0.6872, 0.6754, 0.6389, 0.6688, 0.5332, 0.6662, 0.5332, 0.7021, 0.6152, 0.7022, 0.6177, 0.6659, 0.6152, 0.7022, 0.6148, 0.7302, 0.6505, 0.7307, 0.6507, 0.7027, 0.5332, 0.7021, 0.5326, 0.7307, 0.6148, 0.7302, 0.6152, 0.7022, 0.6507, 0.7027, 0.6505, 0.7307, 0.6862, 0.7311, 0.6863, 0.7031, 0.6148, 0.7302, 0.6157, 0.7448, 0.6511, 0.7447, 0.6505, 0.7307, 0.6505, 0.7307, 0.6511, 0.7447, 0.6864, 0.7446, 0.6862, 0.7311, 0.6511, 0.7447, 0.6562, 0.75, 0.6875, 0.75, 0.6864, 0.7446, 0.6157, 0.7448, 0.625, 0.75, 0.6562, 0.75, 0.6511, 0.7447, 0.6081, 0.7872, 0.6091, 0.8017, 0.625, 0.8125, 0.625, 0.7812, 0.6067, 0.7646, 0.6081, 0.7872, 0.625, 0.7812, 0.625, 0.75, 0.6091, 0.8017, 0.6081, 0.7872, 0.6081, 0.7872, 0.6091, 0.8017, 0.6081, 0.7872, 0.6067, 0.7646, 0.6067, 0.7646, 0.6081, 0.7872, 0.6067, 0.7646, 0.5348, 0.775, 0.5348, 0.775, 0.6067, 0.7646, 0.5348, 0.775, 0.6067, 0.7646, 0.625, 0.75, 0.5348, 0.7672, 0.5348, 0.775, 0.5348, 0.775, 0.5348, 0.775, 0.5348, 0.775, 0.5348, 0.775, 0.5348, 0.775, 0.5348, 0.7672, 0.5348, 0.7672, 0.5342, 0.7464, 0.5348, 0.7672, 0.625, 0.75, 0.6157, 0.7448, 0.5342, 0.7464, 0.5342, 0.7464, 0.5348, 0.7672, 0.5348, 0.7672, 0.5349, 0.7905, 0.5348, 0.775, 0.5348, 0.7672, 0.5349, 0.7908, 0.5348, 0.7672, 0.5348, 0.7672, 0.5349, 0.7908, 0.5349, 0.7908, 0.5342, 0.7464, 0.5342, 0.7464, 0.5348, 0.7672, 0.5348, 0.7672, 0.5348, 0.7672, 0.5348, 0.7672, 0.5349, 0.7908, 0.5349, 0.7908, 0.5342, 0.7464, 0.5342, 0.7464, 0.5348, 0.7672, 0.5348, 0.7672, 0.5326, 0.7307, 0.5326, 0.7307, 0.5342, 0.7464, 0.5342, 0.7464, 0.5326, 0.7307, 0.5326, 0.7307, 0.5342, 0.7464, 0.5342, 0.7464, 0.5326, 0.7307, 0.5326, 0.7307, 0.5342, 0.7464, 0.5342, 0.7464, 0.5342, 0.7464, 0.5342, 0.7464, 0.5348, 0.7672, 0.5348, 0.7672, 0.5326, 0.7307, 0.5326, 0.7307, 0.5326, 0.7307, 0.5326, 0.7307, 0.5326, 0.7307, 0.5326, 0.7307, 0.5326, 0.7307, 0.5326, 0.7307, 0.5332, 0.7021, 0.5332, 0.7021, 0.5326, 0.7307, 0.5326, 0.7307, 0.5332, 0.7021, 0.5332, 0.7021, 0.5326, 0.7307, 0.5326, 0.7307, 0.5332, 0.6662, 0.5332, 0.6662, 0.5332, 0.7021, 0.5332, 0.7021, 0.5332, 0.6662, 0.5332, 0.6662, 0.5332, 0.7021, 0.5332, 0.7021, 0.5312, 0.6308, 0.5312, 0.6308, 0.5332, 0.6662, 0.5332, 0.6662, 0.5308, 0.6025, 0.5308, 0.6026, 0.5312, 0.6308, 0.5312, 0.6308, 0.5307, 0.6, 0.5307, 0.6001, 0.5308, 0.6026, 0.5308, 0.6025, 0.5307, 0.6, 0.5307, 0.6, 0.5308, 0.6025, 0.5308, 0.6024, 0.0, 0.0, 0.0, 0.0, 0.0, 0.0, 0.0, 0.0, 0.0, 0.0, 0.0, 0.0, 0.0, 0.0, 0.0, 0.0, 0.0, 0.0, 0.0, 0.0, 0.5332, 0.7021, 0.5332, 0.6662, 0.5312, 0.6308, 0.5308, 0.6026, 0.5307, 0.6001, 0.5307, 0.5978, 0.531, 0.5677, 0.5307, 0.5978, 0.5307, 0.5978, 0.5307, 0.6001, 0.5307, 0.6, 0.531, 0.5677, 0.531, 0.5677, 0.5307, 0.5978, 0.5307, 0.5978, 0.5307, 0.5978, 0.5307, 0.5978, 0.5307, 0.6, 0.5307, 0.6, 0.5307, 0.5978, 0.5315, 0.5697, 0.531, 0.5677, 0.5307, 0.5978, 0.5307, 0.5978, 0.5314, 0.5702, 0.5315, 0.5697, 0.5307, 0.5978, 0.5315, 0.5697, 0.5314, 0.5702, 0.532, 0.55, 0.532, 0.5499, 0.531, 0.5677, 0.5315, 0.5697, 0.532, 0.5499, 0.532, 0.5499, 0.5314, 0.5702, 0.6011, 0.5698, 0.6041, 0.558, 0.532, 0.55, 0.594, 0.5978, 0.6011, 0.5698, 0.5314, 0.5702, 0.5307, 0.5978, 0.6041, 0.558, 0.6011, 0.5698, 0.6334, 0.5687, 0.6377, 0.5557, 0.6377, 0.5557, 0.6334, 0.5687, 0.6372, 0.5688, 0.6471, 0.5546, 0.6393, 0.554, 0.6372, 0.5688, 0.6334, 0.5687, 0.6237, 0.5978, 0.6349, 0.5978, 0.6349, 0.5978, 0.6458, 0.5978, 0.6476, 0.5691, 0.6372, 0.5688, 0.6372, 0.5688, 0.6476, 0.5691, 0.6563, 0.5526, 0.6502, 0.5502, 0.6471, 0.5546, 0.6471, 0.5546, 0.6502, 0.5502, 0.6447, 0.5479, 0.6422, 0.5507, 0.6393, 0.554, 0.0, 0.0, 0.0, 0.0, 0.0, 0.0, 0.0, 0.0, 0.6393, 0.554, 0.6422, 0.5507, 0.6422, 0.5507, 0.6393, 0.554, 0.6377, 0.5557, 0.6393, 0.554, 0.6053, 0.5565, 0.6041, 0.558, 0.6053, 0.5565, 0.6393, 0.554, 0.6393, 0.554, 0.6053, 0.5565, 0.6156, 0.5432, 0.6053, 0.5565, 0.6053, 0.5565, 0.6156, 0.5432, 0.6422, 0.5507, 0.6156, 0.5432, 0.6156, 0.5432, 0.6422, 0.5507, 0.5325, 0.5412, 0.532, 0.5489, 0.6053, 0.5565, 0.6156, 0.5432, 0.6177, 0.5406, 0.6422, 0.5507, 0.6447, 0.5479, 0.6177, 0.5406, 0.6156, 0.5432, 0.616, 0.5189, 0.6177, 0.5406, 0.6241, 0.5399, 0.6872, 0.5333, 0.6865, 0.5186, 0.5342, 0.5181, 0.5325, 0.5412, 0.6177, 0.5406, 0.616, 0.5189, 0.6177, 0.5406, 0.6447, 0.5479, 0.6496, 0.547, 0.6241, 0.5399, 0.5342, 0.5181, 0.5342, 0.5181, 0.5325, 0.5412, 0.5325, 0.5412, 0.5325, 0.5412, 0.5325, 0.5412, 0.532, 0.5489, 0.532, 0.5489, 0.532, 0.5489, 0.532, 0.5489, 0.532, 0.5499, 0.532, 0.55, 0.6053, 0.5565, 0.532, 0.5489, 0.532, 0.55, 0.6041, 0.558, 0.5325, 0.5412, 0.5325, 0.5412, 0.532, 0.5489, 0.532, 0.5489, 0.532, 0.5489, 0.532, 0.5489, 0.532, 0.5499, 0.532, 0.5499, 0.5325, 0.5412, 0.5325, 0.5412, 0.531, 0.5677, 0.531, 0.5677, 0.532, 0.5499, 0.532, 0.5489, 0.5325, 0.5412, 0.5325, 0.5412, 0.5325, 0.5412, 0.5325, 0.5412, 0.5325, 0.5412, 0.5325, 0.5412, 0.5325, 0.5412, 0.5325, 0.5412, 0.5342, 0.5181, 0.5342, 0.5181, 0.5325, 0.5412, 0.5325, 0.5412, 0.5342, 0.5181, 0.5342, 0.5181, 0.5325, 0.5412, 0.5325, 0.5412, 0.5348, 0.4872, 0.5348, 0.4872, 0.5342, 0.5181, 0.5342, 0.5181, 0.5348, 0.4872, 0.5348, 0.4872, 0.5342, 0.5181, 0.5342, 0.5181, 0.535, 0.4361, 0.535, 0.4361, 0.5348, 0.4872, 0.5348, 0.4872, 0.535, 0.4361, 0.535, 0.4361, 0.5348, 0.4872, 0.5348, 0.4872, 0.5335, 0.4056, 0.5335, 0.4056, 0.535, 0.4361, 0.535, 0.4361, 0.5335, 0.4056, 0.5335, 0.4056, 0.535, 0.4361, 0.535, 0.4361, 0.532, 0.375, 0.532, 0.375, 0.5335, 0.4056, 0.5335, 0.4056, 0.532, 0.375, 0.532, 0.375, 0.5335, 0.4056, 0.5335, 0.4056, 0.0, 0.0, 0.0, 0.0, 0.0, 0.0, 0.0, 0.0, 0.0, 0.0, 0.0, 0.0, 0.0, 0.0, 0.0, 0.0, 0.0, 0.0, 0.0, 0.0, 0.0, 0.0, 0.0, 0.0, 0.0, 0.0, 0.0, 0.0, 0.0, 0.0, 0.0, 0.0, 0.0, 0.0, 0.0, 0.0, 0.0, 0.0, 0.0, 0.0, 0.0, 0.0, 0.0, 0.0, 0.532, 0.375, 0.5335, 0.4056, 0.5335, 0.4056, 0.532, 0.375, 0.5335, 0.4056, 0.535, 0.4361, 0.535, 0.4361, 0.5335, 0.4056, 0.532, 0.375, 0.5335, 0.4056, 0.5335, 0.4056, 0.532, 0.375, 0.5335, 0.4056, 0.535, 0.4361, 0.535, 0.4361, 0.5335, 0.4056, 0.532, 0.375, 0.5335, 0.4056, 0.5335, 0.4056, 0.532, 0.375, 0.5335, 0.4056, 0.535, 0.4361, 0.535, 0.4361, 0.5335, 0.4056, 0.532, 0.375, 0.5335, 0.4056, 0.5335, 0.4056, 0.532, 0.375, 0.5335, 0.4056, 0.535, 0.4361, 0.535, 0.4361, 0.5335, 0.4056, 0.5335, 0.4056, 0.625, 0.4063, 0.625, 0.4375, 0.535, 0.4361, 0.532, 0.375, 0.625, 0.375, 0.625, 0.4063, 0.5335, 0.4056, 0.6875, 0.5, 0.7188, 0.5, 0.7183, 0.5189, 0.6865, 0.5186, 0.7188, 0.5, 0.75, 0.5, 0.75, 0.5191, 0.7183, 0.5189, 0.6865, 0.5186, 0.7183, 0.5189, 0.7186, 0.5358, 0.6872, 0.5333, 0.7183, 0.5189, 0.75, 0.5191, 0.75, 0.5382, 0.7186, 0.5358, 0.6872, 0.5333, 0.7186, 0.5358, 0.7186, 0.5358, 0.6872, 0.5333, 0.7186, 0.5358, 0.75, 0.5382, 0.75, 0.5382, 0.7186, 0.5358, 0.75, 0.5382, 0.7186, 0.5358, 0.7186, 0.5358, 0.75, 0.5382, 0.7186, 0.5358, 0.6872, 0.5333, 0.6872, 0.5333, 0.7186, 0.5358, 0.6865, 0.5186, 0.6872, 0.5333, 0.7186, 0.5358, 0.7183, 0.5189, 0.7183, 0.5189, 0.7186, 0.5358, 0.75, 0.5382, 0.75, 0.5191, 0.6875, 0.5, 0.6865, 0.5186, 0.7183, 0.5189, 0.7188, 0.5, 0.7188, 0.5, 0.7183, 0.5189, 0.75, 0.5191, 0.75, 0.5, 0.5335, 0.4056, 0.535, 0.4361, 0.625, 0.4375, 0.625, 0.4063, 0.532, 0.375, 0.5335, 0.4056, 0.625, 0.4063, 0.625, 0.375, 0.5335, 0.4056, 0.5335, 0.4056, 0.535, 0.4361, 0.535, 0.4361, 0.532, 0.375, 0.532, 0.375, 0.5335, 0.4056, 0.5335, 0.4056, 0.532, 0.375, 0.532, 0.375, 0.5335, 0.4056, 0.5335, 0.4056, 0.5335, 0.4056, 0.5335, 0.4056, 0.535, 0.4361, 0.535, 0.4361, 0.535, 0.4361, 0.535, 0.4361, 0.5348, 0.4872, 0.5348, 0.4872, 0.535, 0.4361, 0.535, 0.4361, 0.5348, 0.4872, 0.5348, 0.4872, 0.5348, 0.4872, 0.5348, 0.4872, 0.5342, 0.5181, 0.5342, 0.5181, 0.5348, 0.4872, 0.5348, 0.4872, 0.5342, 0.5181, 0.5342, 0.5181, 0.5342, 0.5181, 0.5342, 0.5181, 0.5325, 0.5412, 0.5325, 0.5412, 0.5348, 0.4872, 0.5342, 0.5181, 0.616, 0.5189, 0.625, 0.5, 0.535, 0.4361, 0.5348, 0.4872, 0.625, 0.5, 0.625, 0.4375, 0.625, 0.5, 0.616, 0.5189, 0.6865, 0.5186, 0.6875, 0.5, 0.6872, 0.5333, 0.6241, 0.5399, 0.6241, 0.5399, 0.6872, 0.5333, 0.6241, 0.5399, 0.6496, 0.547, 0.6496, 0.547, 0.6241, 0.5399, 0.6496, 0.547, 0.6899, 0.5397, 0.6899, 0.5397, 0.6496, 0.547, 0.6447, 0.5479, 0.6502, 0.5502, 0.6563, 0.5526, 0.6915, 0.5479, 0.6899, 0.5397, 0.6496, 0.547, 0.6241, 0.5399, 0.6872, 0.5333, 0.6872, 0.5333, 0.6241, 0.5399, 0.6496, 0.547, 0.6241, 0.5399, 0.6241, 0.5399, 0.6496, 0.547, 0.6899, 0.5397, 0.6496, 0.547, 0.6496, 0.547, 0.6899, 0.5397, 0.6447, 0.5479, 0.6496, 0.547, 0.6899, 0.5397, 0.6915, 0.5479, 0.6563, 0.5526, 0.6502, 0.5502, 0.6177, 0.5406, 0.6241, 0.5399, 0.6496, 0.547, 0.6447, 0.5479, 0.6471, 0.5546, 0.6393, 0.554, 0.6422, 0.5507, 0.6447, 0.5479, 0.6502, 0.5502, 0.6422, 0.5507, 0.6156, 0.5432, 0.6177, 0.5406, 0.6447, 0.5479, 0.0, 0.0, 0.0, 0.0, 0.0, 0.0, 0.0, 0.0, 0.6422, 0.5507, 0.6393, 0.554, 0.6393, 0.554, 0.6422, 0.5507, 0.6156, 0.5432, 0.6422, 0.5507, 0.6422, 0.5507, 0.6156, 0.5432, 0.6053, 0.5565, 0.6156, 0.5432, 0.6156, 0.5432, 0.6053, 0.5565, 0.6393, 0.554, 0.6053, 0.5565, 0.6053, 0.5565, 0.6393, 0.554, 0.5325, 0.5412, 0.6177, 0.5406, 0.6156, 0.5432, 0.6053, 0.5565, 0.6041, 0.558, 0.5318, 0.5524, 0.6377, 0.5557, 0.6041, 0.558, 0.6053, 0.5565, 0.6393, 0.554, 0.6041, 0.558, 0.6377, 0.5557, 0.6334, 0.5688, 0.6007, 0.5712, 0.6007, 0.5712, 0.5314, 0.5706, 0.5318, 0.5524, 0.6041, 0.558, 0.594, 0.5978, 0.5307, 0.5978, 0.5314, 0.5706, 0.6007, 0.5712, 0.6237, 0.5978, 0.6334, 0.5688, 0.6372, 0.5688, 0.6349, 0.5978, 0.6372, 0.5688, 0.6334, 0.5688, 0.6377, 0.5557, 0.6393, 0.554, 0.6471, 0.5546, 0.6349, 0.5978, 0.6372, 0.5688, 0.6476, 0.5691, 0.6458, 0.5978, 0.6372, 0.5688, 0.6471, 0.5546, 0.6502, 0.5502, 0.6563, 0.5526, 0.6476, 0.5691, 0.6383, 0.6288, 0.6356, 0.6041, 0.6352, 0.6007, 0.6349, 0.5978, 0.6458, 0.5978, 0.6476, 0.6285, 0.6352, 0.6007, 0.6239, 0.6004, 0.6237, 0.5978, 0.6349, 0.5978, 0.6356, 0.6041, 0.6242, 0.6032, 0.6239, 0.6004, 0.6352, 0.6007, 0.6242, 0.6032, 0.5944, 0.603, 0.5942, 0.6003, 0.6239, 0.6004, 0.6239, 0.6004, 0.5942, 0.6003, 0.594, 0.5978, 0.6237, 0.5978, 0.5307, 0.6001, 0.5942, 0.6003, 0.5944, 0.603, 0.5308, 0.6027, 0.5307, 0.5978, 0.594, 0.5978, 0.5942, 0.6003, 0.5307, 0.6001, 0.5307, 0.5978, 0.5307, 0.6001, 0.5307, 0.6005, 0.5307, 0.5978, 0.5307, 0.6005, 0.5307, 0.6001, 0.5308, 0.6027, 0.5308, 0.6031, 0.5307, 0.6006, 0.5307, 0.6005, 0.5308, 0.6031, 0.5308, 0.6033, 0.5308, 0.6008, 0.5307, 0.6006, 0.5308, 0.6033, 0.5308, 0.6035, 0.5308, 0.6035, 0.5308, 0.6033, 0.5312, 0.6308, 0.5312, 0.6308, 0.5307, 0.5978, 0.5307, 0.6006, 0.5308, 0.6008, 0.5307, 0.5978, 0.531, 0.5677, 0.5307, 0.5978, 0.5307, 0.5978, 0.531, 0.5677, 0.531, 0.5677, 0.5314, 0.5698, 0.5307, 0.5978, 0.5307, 0.5978, 0.5307, 0.5978, 0.5307, 0.6005, 0.5307, 0.6006, 0.5307, 0.5978, 0.5325, 0.5412, 0.5319, 0.5512, 0.531, 0.5677, 0.531, 0.5677, 0.5325, 0.5412, 0.5319, 0.5516, 0.5314, 0.5698, 0.531, 0.5677, 0.5319, 0.5512, 0.5314, 0.5698, 0.5314, 0.5706, 0.5307, 0.5978, 0.5307, 0.5978, 0.5318, 0.5524, 0.5314, 0.5706, 0.5314, 0.5698, 0.5319, 0.5516, 0.5325, 0.5412, 0.5319, 0.5516, 0.5319, 0.5512, 0.5325, 0.5412, 0.5325, 0.5412, 0.5318, 0.5524, 0.5319, 0.5516, 0.5325, 0.5412, 0.5325, 0.5412, 0.5325, 0.5412, 0.5325, 0.5412, 0.5325, 0.5412, 0.5342, 0.5181, 0.5325, 0.5412, 0.5325, 0.5412, 0.5342, 0.5181, 0.5342, 0.5181, 0.5325, 0.5412, 0.5325, 0.5412, 0.5342, 0.5181, 0.5325, 0.5412, 0.5325, 0.5412, 0.5325, 0.5412, 0.5325, 0.5412, 0.5342, 0.5181, 0.5325, 0.5412, 0.5325, 0.5412, 0.5342, 0.5181, 0.5342, 0.5181, 0.5325, 0.5412, 0.5325, 0.5412, 0.5342, 0.5181, 0.5348, 0.4872, 0.5342, 0.5181, 0.5342, 0.5181, 0.5348, 0.4872, 0.5348, 0.4872, 0.5342, 0.5181, 0.5342, 0.5181, 0.5348, 0.4872, 0.535, 0.4361, 0.5348, 0.4872, 0.5348, 0.4872, 0.535, 0.4361, 0.535, 0.4361, 0.5348, 0.4872, 0.5348, 0.4872, 0.535, 0.4361, 0.5348, 0.4872, 0.5342, 0.5181, 0.5342, 0.5181, 0.5348, 0.4872, 0.535, 0.4361, 0.5348, 0.4872, 0.5348, 0.4872, 0.535, 0.4361, 0.535, 0.4361, 0.5348, 0.4872, 0.5348, 0.4872, 0.535, 0.4361, 0.5348, 0.4872, 0.5342, 0.5181, 0.5342, 0.5181, 0.5348, 0.4872, 0.5348, 0.4872, 0.625, 0.5, 0.616, 0.5189, 0.5342, 0.5181, 0.535, 0.4361, 0.625, 0.4375, 0.625, 0.5, 0.5348, 0.4872, 0.5342, 0.5181, 0.616, 0.5189, 0.6177, 0.5406, 0.5325, 0.5412, 0.625, 0.5, 0.6875, 0.5, 0.6865, 0.5186, 0.616, 0.5189, 0.616, 0.5189, 0.6865, 0.5186, 0.6872, 0.5333, 0.6241, 0.5399, 0.6177, 0.5406, 0.5312, 0.6308, 0.5332, 0.6662, 0.5332, 0.6662, 0.5312, 0.6308, 0.6505, 0.6507, 0.6383, 0.6288, 0.6476, 0.6285, 0.6563, 0.6477, 0.6476, 0.6285, 0.6904, 0.6293, 0.6915, 0.6534, 0.6563, 0.6477, 0.6458, 0.5978, 0.6901, 0.5977, 0.6904, 0.6293, 0.6476, 0.6285, 0.6476, 0.5691, 0.6904, 0.5684, 0.6901, 0.5977, 0.6458, 0.5978, 0.6563, 0.5526, 0.6915, 0.5479, 0.6904, 0.5684, 0.6476, 0.5691, 0.0, 0.0, 0.0, 0.0, 0.0, 0.0, 0.0, 0.0, 0.0, 0.0, 0.0, 0.0, 0.0, 0.0, 0.0, 0.0, 0.0, 0.0, 0.0, 0.0, 0.0, 0.0, 0.0, 0.0, 0.0, 0.0, 0.0, 0.0, 0.0, 0.0, 0.0, 0.0, 0.5335, 0.8447, 0.5335, 0.8447, 0.532, 0.875, 0.532, 0.875, 0.535, 0.8144, 0.535, 0.8144, 0.5335, 0.8447, 0.5335, 0.8447, 0.5349, 0.7908, 0.5349, 0.7908, 0.535, 0.8144, 0.535, 0.8144, 0.5348, 0.7672, 0.5348, 0.7672, 0.5349, 0.7908, 0.5349, 0.7908, 0.5349, 0.7908, 0.5349, 0.7908, 0.535, 0.8144, 0.535, 0.8144, 0.6563, 0.5526, 0.6476, 0.5691, 0.6904, 0.5684, 0.6915, 0.5479, 0.6383, 0.6288, 0.6476, 0.6285, 0.6458, 0.5978, 0.6349, 0.5978, 0.6356, 0.6044, 0.6242, 0.6032, 0.6356, 0.6044, 0.6349, 0.5978, 0.6237, 0.5978, 0.624, 0.6007, 0.6242, 0.6032, 0.624, 0.6007, 0.5942, 0.6004, 0.5944, 0.603, 0.5942, 0.6004, 0.5307, 0.5998, 0.5308, 0.6023, 0.5944, 0.603, 0.5307, 0.5998, 0.5307, 0.6, 0.5308, 0.6024, 0.5308, 0.6023, 0.5307, 0.5978, 0.5307, 0.5978, 0.5307, 0.6, 0.5307, 0.5998, 0.5307, 0.5978, 0.5307, 0.5998, 0.5942, 0.6004, 0.594, 0.5978, 0.5942, 0.6004, 0.624, 0.6007, 0.6237, 0.5978, 0.594, 0.5978, 0.6505, 0.6507, 0.6563, 0.6477, 0.6476, 0.6285, 0.6383, 0.6288, 0.6476, 0.6285, 0.6563, 0.6477, 0.6915, 0.6534, 0.6904, 0.6293, 0.6458, 0.5978, 0.6476, 0.6285, 0.6904, 0.6293, 0.6901, 0.5977, 0.6476, 0.5691, 0.6458, 0.5978, 0.6901, 0.5977, 0.6904, 0.5684, 0.5332, 0.6662, 0.5332, 0.6662, 0.5332, 0.7021, 0.5332, 0.7021, 0.5332, 0.7021, 0.5332, 0.7021, 0.5326, 0.7307, 0.5326, 0.7307, 0.5326, 0.7307, 0.5326, 0.7307, 0.5342, 0.7464, 0.5342, 0.7464, 0.5326, 0.7307, 0.5342, 0.7464, 0.6157, 0.7448, 0.6148, 0.7302, 0.5349, 0.7908, 0.5349, 0.7908, 0.535, 0.8144, 0.535, 0.8144, 0.535, 0.8066, 0.5349, 0.7905, 0.5349, 0.7908, 0.535, 0.8144, 0.5348, 0.775, 0.5349, 0.7905, 0.5349, 0.7905, 0.5348, 0.775, 0.5349, 0.7905, 0.535, 0.8066, 0.535, 0.8066, 0.5349, 0.7905, 0.5348, 0.775, 0.5348, 0.775, 0.5349, 0.7905, 0.5349, 0.7908, 0.5349, 0.7908, 0.5349, 0.7905, 0.535, 0.8066, 0.535, 0.8066, 0.535, 0.8066, 0.535, 0.8066, 0.535, 0.8066, 0.535, 0.8066, 0.5349, 0.7908, 0.535, 0.8066, 0.6091, 0.8017, 0.6081, 0.7872, 0.535, 0.8066, 0.6091, 0.8017, 0.6091, 0.8017, 0.535, 0.8066, 0.6091, 0.8017, 0.535, 0.8066, 0.535, 0.8144, 0.625, 0.8125, 0.535, 0.8066, 0.535, 0.8066, 0.535, 0.8144, 0.535, 0.8144, 0.5348, 0.775, 0.5349, 0.7908, 0.6081, 0.7872, 0.6067, 0.7646, 0.5348, 0.7678, 0.5349, 0.783, 0.5349, 0.7908, 0.5348, 0.7672, 0.5349, 0.783, 0.5395, 0.7831, 0.5349, 0.7908, 0.5349, 0.7908, 0.5349, 0.783, 0.5348, 0.7678, 0.5348, 0.7678, 0.5349, 0.783, 0.5395, 0.7831, 0.5349, 0.783, 0.5349, 0.783, 0.5395, 0.7831, 0.5348, 0.7672, 0.5395, 0.7831, 0.5349, 0.783, 0.5348, 0.7678, 0.606, 0.7737, 0.5395, 0.7831, 0.5395, 0.7831, 0.606, 0.7737, 0.5348, 0.7672, 0.6039, 0.7533, 0.606, 0.7737, 0.5395, 0.7831, 0.5344, 0.7557, 0.603, 0.749, 0.6039, 0.7533, 0.5348, 0.7672, 0.5344, 0.7557, 0.5348, 0.7672, 0.5348, 0.7678, 0.5345, 0.7567, 0.5344, 0.7557, 0.603, 0.749, 0.603, 0.749, 0.5344, 0.7557, 0.5345, 0.7567, 0.5344, 0.7557, 0.5344, 0.7557, 0.5345, 0.7567, 0.603, 0.749, 0.5344, 0.7557, 0.5342, 0.7464, 0.6157, 0.7448, 0.5344, 0.7557, 0.5345, 0.7567, 0.5342, 0.7464, 0.5342, 0.7464, 0.5326, 0.7307, 0.5342, 0.7464, 0.5342, 0.7464, 0.5326, 0.7307, 0.5326, 0.7307, 0.6148, 0.7302, 0.6157, 0.7448, 0.5342, 0.7464, 0.5348, 0.7678, 0.5345, 0.7567, 0.5345, 0.7567, 0.5348, 0.7678, 0.5345, 0.7567, 0.5348, 0.7678, 0.5348, 0.7672, 0.5342, 0.7464])
me_cube_031.materials.append(mat_material)
me_cube_031.materials.append(mat_material_010)
me_cube_031.materials.append(mat_material_006)
me_cube_031.materials.append(mat_material_011)
me_cube_031.materials.append(mat_material_012)
me_cube_031.update()
me_cube_032 = bpy.data.meshes.new('Cube.032')
me_cube_032.from_pydata([(0.2181, -0.3056, 1.373), (0.4837, -0.303, 1.36), (-0.04743, -0.3082, 1.385), (0.1931, -0.1334, 2.804), (0.4337, -0.1339, 2.799), (-0.04743, -0.1328, 2.809), (-0.288, -0.1334, 2.804), (-0.5286, -0.1339, 2.799), (-0.313, -0.3056, 1.373), (-0.5785, -0.303, 1.36), (-0.8868, -0.2531, 1.27), (-0.7698, -0.08268, 2.781), (0.675, -0.08268, 2.781), (0.7919, -0.2531, 1.27)], [], [(0, 1, 4, 3), (2, 0, 3, 5), (2, 5, 6, 8), (8, 6, 7, 9), (9, 7, 11, 10), (1, 13, 12, 4)])
me_cube_032.polygons.foreach_set('material_index', [1, 1, 1, 1, 1, 1])
_uv = me_cube_032.uv_layers.new(name='UVMap')
_uv.uv.foreach_set('vector', [0.7186, 0.6702, 0.6872, 0.6754, 0.6899, 0.6637, 0.7199, 0.6643, 0.75, 0.6649, 0.7186, 0.6702, 0.7199, 0.6643, 0.75, 0.6649, 0.75, 0.6649, 0.75, 0.6649, 0.7199, 0.6643, 0.7186, 0.6702, 0.7186, 0.6702, 0.7199, 0.6643, 0.6899, 0.6637, 0.6872, 0.6754, 0.6872, 0.6754, 0.6899, 0.6637, 0.6568, 0.6564, 0.6389, 0.6688, 0.6872, 0.6754, 0.6389, 0.6688, 0.6568, 0.6564, 0.6899, 0.6637])
me_cube_032.materials.append(mat_material)
me_cube_032.materials.append(mat_material_010)
me_cube_032.materials.append(mat_material_006)
me_cube_032.materials.append(mat_material_011)
me_cube_032.materials.append(mat_material_012)
me_cube_032.update()
me_cube_033 = bpy.data.meshes.new('Cube.033')
me_cube_033.from_pydata([(-0.04716, 1.099, 1.178), (-0.04716, 0.947, 2.876), (0.2037, 1.098, 1.193), (-0.298, 1.098, 1.193), (-0.5488, 1.097, 1.209), (-0.2868, 0.9401, 2.874), (-0.5264, 0.9332, 2.871), (-0.8162, 0.8994, 2.843), (-0.9555, 1.086, 1.247), (0.4545, 1.097, 1.209), (0.1925, 0.9401, 2.874), (0.4321, 0.9332, 2.871), (0.7219, 0.8994, 2.843), (0.8612, 1.086, 1.247)], [], [(3, 5, 1, 0), (2, 0, 1, 10), (4, 6, 5, 3), (7, 6, 4, 8), (9, 2, 10, 11), (12, 13, 9, 11)])
me_cube_033.polygons.foreach_set('material_index', [2, 2, 2, 2, 2, 2])
_uv = me_cube_033.uv_layers.new(name='UVMap')
_uv.uv.foreach_set('vector', [0.7186, 0.5358, 0.7199, 0.539, 0.75, 0.5382, 0.75, 0.5382, 0.7186, 0.5358, 0.75, 0.5382, 0.75, 0.5382, 0.7199, 0.539, 0.6872, 0.5333, 0.6899, 0.5397, 0.7199, 0.539, 0.7186, 0.5358, 0.6496, 0.547, 0.6899, 0.5397, 0.6872, 0.5333, 0.6241, 0.5399, 0.6872, 0.5333, 0.7186, 0.5358, 0.7199, 0.539, 0.6899, 0.5397, 0.6496, 0.547, 0.6241, 0.5399, 0.6872, 0.5333, 0.6899, 0.5397])
me_cube_033.materials.append(mat_material)
me_cube_033.materials.append(mat_material_010)
me_cube_033.materials.append(mat_material_006)
me_cube_033.materials.append(mat_material_011)
me_cube_033.materials.append(mat_material_012)
me_cube_033.update()
me_cube_034 = bpy.data.meshes.new('Cube.034')
me_cube_034.from_pydata([(-0.8899, -0.2598, 1.024), (-0.9764, -0.2013, 1.051), (-0.8886, -0.05925, 2.532), (-0.9107, -0.3086, 0.1569), (-1.287, -0.00611, 0.1493), (-0.9264, -0.3141, -0.4533), (-1.299, -0.01458, -0.4609), (-0.9349, -0.317, -0.7825), (-1.306, -0.01916, -0.7902), (-1.624, 0.2383, -0.7978), (-1.62, 0.2448, -0.4686), (-1.613, 0.2568, 0.1415), (-1.62, 0.2697, 1.146), (-1.309, 0.02343, 1.133), (-0.9059, 0.006611, 2.792), (-0.9505, -0.0239, 2.535), (-1.214, 0.1266, 2.548), (-1.492, 0.3359, 2.548), (-1.19, 0.175, 2.872), (-1.437, 0.3576, 2.857)], [], [(4, 13, 1, 0, 3), (0, 1, 15, 2), (4, 3, 5, 6), (6, 5, 7, 8), (9, 10, 6, 8), (10, 11, 4, 6), (11, 12, 13, 4), (2, 15, 16, 18, 14), (16, 17, 19, 18)])
_uv = me_cube_034.uv_layers.new(name='UVMap')
_uv.uv.foreach_set('vector', [0.5312, 0.6308, 0.5965, 0.6305, 0.6133, 0.6586, 0.6177, 0.6659, 0.5332, 0.6662, 0.6177, 0.6659, 0.6133, 0.6586, 0.6412, 0.6491, 0.6447, 0.6537, 0.5312, 0.6308, 0.5332, 0.6662, 0.5332, 0.6662, 0.5312, 0.6308, 0.5312, 0.6308, 0.5332, 0.6662, 0.5332, 0.6662, 0.5312, 0.6308, 0.5308, 0.6033, 0.5308, 0.6031, 0.5312, 0.6308, 0.5312, 0.6308, 0.5308, 0.6031, 0.5308, 0.6027, 0.5312, 0.6308, 0.5312, 0.6308, 0.5308, 0.6027, 0.5944, 0.603, 0.5965, 0.6305, 0.5312, 0.6308, 0.6447, 0.6537, 0.6412, 0.6491, 0.6263, 0.6293, 0.6383, 0.6288, 0.6505, 0.6507, 0.6263, 0.6293, 0.6242, 0.6032, 0.6356, 0.6041, 0.6383, 0.6288])
me_cube_034.materials.append(mat_material)
me_cube_034.materials.append(mat_material_010)
me_cube_034.materials.append(mat_material_006)
me_cube_034.materials.append(mat_material_011)
me_cube_034.materials.append(mat_material_012)
me_cube_034.update()
me_cube_035 = bpy.data.meshes.new('Cube.035')
me_cube_035.from_pydata([(-0.9742, -0.2006, 1.051), (-0.9483, -0.02324, 2.535), (-1.307, 0.02409, 1.133), (-1.618, 0.2704, 1.146), (-1.489, 0.3365, 2.548), (-1.212, 0.1273, 2.548)], [], [(3, 4, 5, 1, 0, 2)])
me_cube_035.polygons.foreach_set('material_index', [3])
_uv = me_cube_035.uv_layers.new(name='UVMap')
_uv.uv.foreach_set('vector', [0.5944, 0.603, 0.6242, 0.6032, 0.6263, 0.6293, 0.6412, 0.6491, 0.6133, 0.6586, 0.5965, 0.6305])
me_cube_035.materials.append(mat_material)
me_cube_035.materials.append(mat_material_010)
me_cube_035.materials.append(mat_material_006)
me_cube_035.materials.append(mat_material_011)
me_cube_035.materials.append(mat_material_012)
me_cube_035.update()
me_cube_036 = bpy.data.meshes.new('Cube.036')
me_cube_036.from_pydata([(1.018, 0.7399, 1.402), (1.047, 0.4471, 1.428), (0.8619, 0.7224, 2.837), (0.9144, 0.4637, 2.848)], [], [(0, 2, 3, 1)])
_uv = me_cube_036.uv_layers.new(name='UVMap')
_uv.uv.foreach_set('vector', [0.6007, 0.5712, 0.6334, 0.5688, 0.6237, 0.5978, 0.594, 0.5978])
me_cube_036.materials.append(mat_material_014)
me_cube_036.materials.append(mat_material_010)
me_cube_036.materials.append(mat_material_006)
me_cube_036.materials.append(mat_material_011)
me_cube_036.materials.append(mat_material_012)
me_cube_036.update()
me_cube_037 = bpy.data.meshes.new('Cube.037')
me_cube_037.from_pydata([(-1.019, 0.7552, 1.401), (-1.049, 0.4471, 1.428), (-0.8636, 0.724, 2.837), (-0.9165, 0.4637, 2.848)], [], [(2, 0, 1, 3)])
_uv = me_cube_037.uv_layers.new(name='UVMap')
_uv.uv.foreach_set('vector', [0.6334, 0.5687, 0.6011, 0.5698, 0.594, 0.5978, 0.6237, 0.5978])
me_cube_037.materials.append(mat_material_013)
me_cube_037.materials.append(mat_material_010)
me_cube_037.materials.append(mat_material_006)
me_cube_037.materials.append(mat_material_011)
me_cube_037.materials.append(mat_material_012)
me_cube_037.update()

# ---- objects
ob_front_bumper = bpy.data.objects.new('Front Bumper', me_cube_001)
ob_body_012 = bpy.data.objects.new('Body.012', me_cube_013)
ob_body_005 = bpy.data.objects.new('Body.005', me_cube_028)
ob_body_001 = bpy.data.objects.new('Body.001', me_cube_030)
ob_body_002 = bpy.data.objects.new('Body.002', me_cube_031)
ob_body_003 = bpy.data.objects.new('Body.003', me_cube_032)
ob_body_004 = bpy.data.objects.new('Body.004', me_cube_033)
ob_body_006 = bpy.data.objects.new('Body.006', me_cube_034)
ob_body_007 = bpy.data.objects.new('Body.007', me_cube_035)
ob_body_008 = bpy.data.objects.new('Body.008', me_cube_036)
ob_body_009 = bpy.data.objects.new('Body.009', me_cube_037)

# ---- transforms, parenting, visibility, modifiers, constraints
ob_front_bumper.location = (0.3194, -0.7172, 1.515)
ob_front_bumper.rotation_euler = (0.01294, -0.02273, 0.006881)
ob_front_bumper.scale = (2.0, 4.0, 1.0)
ob_body_012.location = (-0.0948, 0.0, 1.515)
ob_body_012.rotation_euler = (0.01294, -0.02273, 0.006881)
ob_body_012.scale = (2.0, 4.0, 1.0)
ob_body_005.location = (-0.04703, -0.1182, 1.515)
ob_body_005.rotation_euler = (0.01294, -0.02273, 0.006881)
ob_body_005.scale = (2.0, 4.0, 1.0)
ob_body_001.location = (-0.04703, -0.1182, 1.515)
ob_body_001.rotation_euler = (0.01294, -0.02273, 0.006881)
ob_body_001.scale = (2.0, 4.0, 1.0)
ob_body_002.location = (-0.04703, -0.1182, 1.515)
ob_body_002.rotation_euler = (0.01294, -0.02273, 0.006881)
ob_body_002.scale = (2.0, 4.0, 1.0)
ob_body_003.location = (-0.04703, -0.1182, 1.515)
ob_body_003.rotation_euler = (0.01294, -0.02273, 0.006881)
ob_body_003.scale = (2.0, 4.0, 1.0)
ob_body_004.location = (-0.04703, -0.1182, 1.515)
ob_body_004.rotation_euler = (0.01294, -0.02273, 0.006881)
ob_body_004.scale = (2.0, 4.0, 1.0)
ob_body_006.location = (-0.04703, -0.1182, 1.515)
ob_body_006.rotation_euler = (0.01294, -0.02273, 0.006881)
ob_body_006.scale = (2.0, 4.0, 1.0)
ob_body_007.location = (-0.04703, -0.1182, 1.515)
ob_body_007.rotation_euler = (0.01294, -0.02273, 0.006881)
ob_body_007.scale = (2.0, 4.0, 1.0)
ob_body_008.location = (-0.04703, -0.1182, 1.515)
ob_body_008.rotation_euler = (0.01294, -0.02273, 0.006881)
ob_body_008.scale = (2.0, 4.0, 1.0)
ob_body_009.location = (-0.04703, -0.1182, 1.515)
ob_body_009.rotation_euler = (0.01294, -0.02273, 0.006881)
ob_body_009.scale = (2.0, 4.0, 1.0)

# ---- collection membership
col_collection.objects.link(ob_front_bumper)
col_collection.objects.link(ob_body_012)
col_collection.objects.link(ob_body_005)
col_collection.objects.link(ob_body_001)
col_collection.objects.link(ob_body_002)
col_collection.objects.link(ob_body_003)
col_collection.objects.link(ob_body_004)
col_collection.objects.link(ob_body_006)
col_collection.objects.link(ob_body_007)
col_collection.objects.link(ob_body_008)
col_collection.objects.link(ob_body_009)

# ---- scene / render settings (as saved in the file)
scene.frame_start = 1; scene.frame_end = 250; scene.frame_set(1)
scene.render.engine = 'BLENDER_EEVEE_NEXT'
scene.eevee.use_raytracing = True
bpy.context.view_layer.update()

# ---- added for rendering (the .blend has no active camera and no usable light): camera, sun
cam_auto = bpy.data.cameras.new('AutoCamera')
cam_auto.lens = 50.0
cam_auto.sensor_width = 36.0
cam_auto.clip_end = 1000.0
ob_auto_camera = bpy.data.objects.new('AutoCamera', cam_auto)
scene.collection.objects.link(ob_auto_camera)
ob_auto_camera.location = (12.3035, -14.7348, 12.6571)
ob_auto_camera.rotation_euler = (1.09748, -7.21219e-08, 0.694738)
scene.camera = ob_auto_camera
light_auto_sun = bpy.data.lights.new('AutoSun', 'SUN')
light_auto_sun.energy = 3.0
light_auto_sun.angle = 0.0523599
ob_auto_sun = bpy.data.objects.new('AutoSun', light_auto_sun)
scene.collection.objects.link(ob_auto_sun)
ob_auto_sun.rotation_euler = (0.872665, 0.174533, 0.523599)
bpy.context.view_layer.update()
